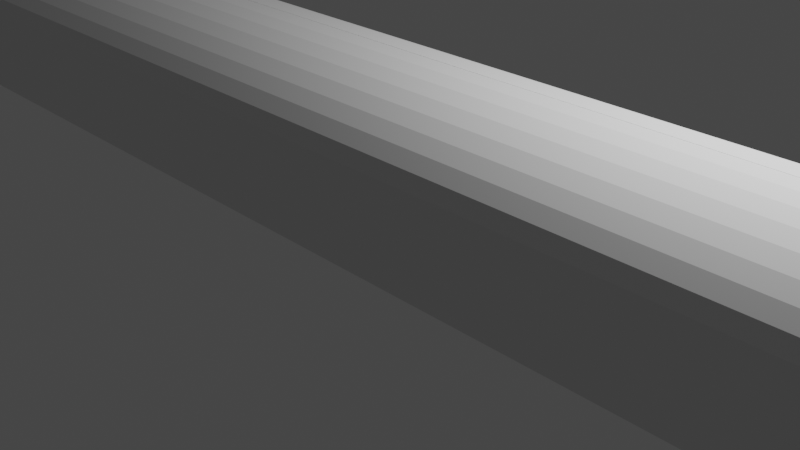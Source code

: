 # Source: fret10.blend  (saved by Blender 2.93.21; exported with 4.5.12 LTS)
import bpy
from mathutils import Matrix  # noqa: F401  (used for matrix-valued properties, if any)

bpy.ops.wm.read_factory_settings(use_empty=True)
scene = bpy.context.scene
scene.name = 'Scene'

# ---- collections
col_collection = bpy.data.collections.new('Collection'); scene.collection.children.link(col_collection)

# ---- world
world_world = bpy.data.worlds.new('World'); scene.world = world_world
world_world.use_nodes = True; world_world.node_tree.nodes.clear()
_N = world_world.node_tree.nodes; _L = world_world.node_tree.links
n0 = _N.new('ShaderNodeOutputWorld'); n0.name = 'World Output'; n0.location = (300, 300)
n1 = _N.new('ShaderNodeBackground'); n1.name = 'Background'; n1.location = (10, 300)
n1.inputs[0].default_value = (0.05088, 0.05088, 0.05088, 1.0)
_L.new(n1.outputs[0], n0.inputs[0])
n0.is_active_output = True
world_world.color = (0.05088, 0.05088, 0.05088)
world_world.use_sun_shadow = False
world_world.sun_shadow_jitter_overblur = 0.0

# ---- cameras
cam_camera = bpy.data.cameras.new('Camera')
cam_camera.clip_end = 100.0
cam_camera.ortho_scale = 7.314

# ---- lights
light_light = bpy.data.lights.new('Light', 'POINT')
light_light.transmission_factor = 0.0
light_light.energy = 1000.0
light_light.shadow_soft_size = 0.1
light_light.shadow_maximum_resolution = 0.006
light_light.use_absolute_resolution = True

# ---- meshes
me_plane = bpy.data.meshes.new('Plane')
me_plane.from_pydata([(-15.91, -1.1, 0.0), (-17.0, -0.01, 0.0), (-16.08, -1.087, 0.0), (-16.25, -1.047, 0.0), (-16.4, -0.9812, 0.0), (-16.55, -0.8918, 0.0), (-16.68, -0.7807, 0.0), (-16.79, -0.6507, 0.0), (-16.88, -0.5048, 0.0), (-16.95, -0.3468, 0.0), (-16.99, -0.1805, 0.0), (17.0, -0.01, 0.0), (15.91, -1.1, 0.0), (16.99, -0.1805, 0.0), (16.95, -0.3468, 0.0), (16.88, -0.5048, 0.0), (16.79, -0.6507, 0.0), (16.68, -0.7807, 0.0), (16.55, -0.8918, 0.0), (16.4, -0.9812, 0.0), (16.25, -1.047, 0.0), (16.08, -1.087, 0.0), (-17.0, 0.01, 0.0), (-15.91, 1.1, 0.0), (-16.99, 0.1805, 0.0), (-16.95, 0.3468, 0.0), (-16.88, 0.5048, 0.0), (-16.79, 0.6507, 0.0), (-16.68, 0.7807, 0.0), (-16.55, 0.8918, 0.0), (-16.4, 0.9812, 0.0), (-16.25, 1.047, 0.0), (-16.08, 1.087, 0.0), (15.91, 1.1, 0.0), (17.0, 0.01, 0.0), (16.08, 1.087, 0.0), (16.25, 1.047, 0.0), (16.4, 0.9812, 0.0), (16.55, 0.8918, 0.0), (16.68, 0.7807, 0.0), (16.79, 0.6507, 0.0), (16.88, 0.5048, 0.0), (16.95, 0.3468, 0.0), (16.99, 0.1805, 0.0), (-15.91, 0.03282, 1.78), (-17.0, -0.01, 0.69), (-16.08, 0.02612, 1.767), (-16.25, 0.01959, 1.727), (-16.4, 0.01338, 1.661), (-16.55, 0.007652, 1.572), (-16.68, 0.002542, 1.461), (-16.79, -0.001822, 1.331), (-16.88, -0.005333, 1.185), (-16.95, -0.007904, 1.027), (-16.99, -0.009473, 0.8605), (-15.87, -0.01, 1.78), (-15.91, -1.1, 0.69), (-15.87, -0.1805, 1.767), (-15.88, -0.3468, 1.727), (-15.89, -0.5048, 1.661), (-15.89, -0.6507, 1.572), (-15.9, -0.7807, 1.461), (-15.9, -0.8918, 1.331), (-15.91, -0.9812, 1.185), (-15.91, -1.047, 1.027), (-15.91, -1.087, 0.8605), (-15.91, -0.009473, 1.78), (-16.99, -0.1805, 0.69), (-16.08, -0.03623, 1.767), (-16.24, -0.06233, 1.727), (-16.4, -0.08712, 1.661), (-16.54, -0.11, 1.572), (-16.67, -0.1304, 1.461), (-16.78, -0.1478, 1.331), (-16.87, -0.1619, 1.185), (-16.93, -0.1721, 1.027), (-16.97, -0.1784, 0.8605), (-15.91, -0.008957, 1.78), (-16.95, -0.3468, 0.69), (-16.07, -0.06181, 1.767), (-16.23, -0.1134, 1.727), (-16.38, -0.1623, 1.661), (-16.52, -0.2076, 1.572), (-16.64, -0.2479, 1.461), (-16.75, -0.2823, 1.331), (-16.83, -0.31, 1.185), (-16.9, -0.3303, 1.027), (-16.93, -0.3427, 0.8605), (-15.91, -0.008471, 1.78), (-16.88, -0.5048, 0.69), (-16.06, -0.08612, 1.767), (-16.21, -0.1619, 1.727), (-16.35, -0.2338, 1.661), (-16.48, -0.3002, 1.572), (-16.6, -0.3595, 1.461), (-16.7, -0.41, 1.331), (-16.78, -0.4507, 1.185), (-16.83, -0.4806, 1.027), (-16.87, -0.4987, 0.8605), (-15.91, -0.008018, 1.78), (-16.79, -0.6507, 0.69), (-16.05, -0.1086, 1.767), (-16.18, -0.2066, 1.727), (-16.31, -0.2998, 1.661), (-16.43, -0.3858, 1.572), (-16.53, -0.4625, 1.461), (-16.62, -0.5279, 1.331), (-16.7, -0.5806, 1.185), (-16.75, -0.6192, 1.027), (-16.78, -0.6428, 0.8605), (-15.91, -0.007617, 1.78), (-16.68, -0.7807, 0.69), (-16.03, -0.1286, 1.767), (-16.15, -0.2465, 1.727), (-16.26, -0.3586, 1.661), (-16.36, -0.4621, 1.572), (-16.45, -0.5543, 1.461), (-16.53, -0.6331, 1.331), (-16.6, -0.6965, 1.185), (-16.64, -0.7429, 1.027), (-16.67, -0.7712, 0.8605), (-15.91, -0.007273, 1.78), (-16.55, -0.8918, 0.69), (-16.01, -0.1456, 1.767), (-16.11, -0.2806, 1.727), (-16.2, -0.4089, 1.661), (-16.29, -0.5272, 1.572), (-16.36, -0.6327, 1.461), (-16.43, -0.7229, 1.331), (-16.48, -0.7954, 1.185), (-16.52, -0.8485, 1.027), (-16.54, -0.8809, 0.8605), (-15.91, -0.006997, 1.78), (-16.4, -0.9812, 0.69), (-15.99, -0.1594, 1.767), (-16.06, -0.308, 1.727), (-16.13, -0.4493, 1.661), (-16.2, -0.5796, 1.572), (-16.26, -0.6959, 1.461), (-16.31, -0.7951, 1.331), (-16.35, -0.875, 1.185), (-16.38, -0.9335, 1.027), (-16.4, -0.9692, 0.8605), (-15.91, -0.006794, 1.78), (-16.25, -1.047, 0.69), (-15.96, -0.1695, 1.767), (-16.01, -0.3281, 1.727), (-16.06, -0.4789, 1.661), (-16.11, -0.618, 1.572), (-16.15, -0.7421, 1.461), (-16.18, -0.8481, 1.331), (-16.21, -0.9333, 1.185), (-16.23, -0.9958, 1.027), (-16.24, -1.034, 0.8605), (-15.91, -0.006671, 1.78), (-16.08, -1.087, 0.69), (-15.94, -0.1756, 1.767), (-15.96, -0.3404, 1.727), (-15.99, -0.4969, 1.661), (-16.01, -0.6414, 1.572), (-16.03, -0.7703, 1.461), (-16.05, -0.8803, 1.331), (-16.06, -0.9689, 1.185), (-16.07, -1.034, 1.027), (-16.08, -1.073, 0.8605), (15.87, -0.01, 1.78), (15.91, -1.1, 0.69), (15.87, -0.1805, 1.767), (15.88, -0.3468, 1.727), (15.89, -0.5048, 1.661), (15.89, -0.6507, 1.572), (15.9, -0.7807, 1.461), (15.9, -0.8918, 1.331), (15.91, -0.9812, 1.185), (15.91, -1.047, 1.027), (15.91, -1.087, 0.8605), (15.91, 0.03282, 1.78), (17.0, -0.01, 0.69), (16.08, 0.02612, 1.767), (16.25, 0.01959, 1.727), (16.4, 0.01338, 1.661), (16.55, 0.007652, 1.572), (16.68, 0.002542, 1.461), (16.79, -0.001822, 1.331), (16.88, -0.005333, 1.185), (16.95, -0.007904, 1.027), (16.99, -0.009473, 0.8605), (15.91, -0.006671, 1.78), (16.08, -1.087, 0.69), (15.94, -0.1756, 1.767), (15.96, -0.3404, 1.727), (15.99, -0.4969, 1.661), (16.01, -0.6414, 1.572), (16.03, -0.7703, 1.461), (16.05, -0.8803, 1.331), (16.06, -0.9689, 1.185), (16.07, -1.034, 1.027), (16.08, -1.073, 0.8605), (15.91, -0.006794, 1.78), (16.25, -1.047, 0.69), (15.96, -0.1695, 1.767), (16.01, -0.3281, 1.727), (16.06, -0.4789, 1.661), (16.11, -0.618, 1.572), (16.15, -0.7421, 1.461), (16.18, -0.8481, 1.331), (16.21, -0.9333, 1.185), (16.23, -0.9958, 1.027), (16.24, -1.034, 0.8605), (15.91, -0.006997, 1.78), (16.4, -0.9812, 0.69), (15.99, -0.1594, 1.767), (16.06, -0.308, 1.727), (16.13, -0.4493, 1.661), (16.2, -0.5796, 1.572), (16.26, -0.6959, 1.461), (16.31, -0.7951, 1.331), (16.35, -0.875, 1.185), (16.38, -0.9335, 1.027), (16.4, -0.9692, 0.8605), (15.91, -0.007273, 1.78), (16.55, -0.8918, 0.69), (16.01, -0.1456, 1.767), (16.11, -0.2806, 1.727), (16.2, -0.4089, 1.661), (16.29, -0.5272, 1.572), (16.36, -0.6327, 1.461), (16.43, -0.7229, 1.331), (16.48, -0.7954, 1.185), (16.52, -0.8485, 1.027), (16.54, -0.8809, 0.8605), (15.91, -0.007617, 1.78), (16.68, -0.7807, 0.69), (16.03, -0.1286, 1.767), (16.15, -0.2465, 1.727), (16.26, -0.3586, 1.661), (16.36, -0.4621, 1.572), (16.45, -0.5543, 1.461), (16.53, -0.6331, 1.331), (16.6, -0.6965, 1.185), (16.64, -0.7429, 1.027), (16.67, -0.7712, 0.8605), (15.91, -0.008018, 1.78), (16.79, -0.6507, 0.69), (16.05, -0.1086, 1.767), (16.18, -0.2066, 1.727), (16.31, -0.2998, 1.661), (16.43, -0.3858, 1.572), (16.53, -0.4625, 1.461), (16.62, -0.5279, 1.331), (16.7, -0.5806, 1.185), (16.75, -0.6192, 1.027), (16.78, -0.6428, 0.8605), (15.91, -0.008471, 1.78), (16.88, -0.5048, 0.69), (16.06, -0.08612, 1.767), (16.21, -0.1619, 1.727), (16.35, -0.2338, 1.661), (16.48, -0.3002, 1.572), (16.6, -0.3595, 1.461), (16.7, -0.41, 1.331), (16.78, -0.4507, 1.185), (16.83, -0.4806, 1.027), (16.87, -0.4987, 0.8605), (15.91, -0.008957, 1.78), (16.95, -0.3468, 0.69), (16.07, -0.06181, 1.767), (16.23, -0.1134, 1.727), (16.38, -0.1623, 1.661), (16.52, -0.2076, 1.572), (16.64, -0.2479, 1.461), (16.75, -0.2823, 1.331), (16.83, -0.31, 1.185), (16.9, -0.3303, 1.027), (16.93, -0.3427, 0.8605), (15.91, -0.009474, 1.78), (16.99, -0.1805, 0.69), (16.08, -0.03623, 1.767), (16.24, -0.06233, 1.727), (16.4, -0.08712, 1.661), (16.54, -0.11, 1.572), (16.67, -0.1304, 1.461), (16.78, -0.1478, 1.331), (16.87, -0.1619, 1.185), (16.93, -0.1721, 1.027), (16.97, -0.1784, 0.8605), (-15.87, 0.01, 1.78), (-15.91, 1.1, 0.69), (-15.87, 0.1805, 1.767), (-15.88, 0.3468, 1.727), (-15.89, 0.5048, 1.661), (-15.89, 0.6507, 1.572), (-15.9, 0.7807, 1.461), (-15.9, 0.8918, 1.331), (-15.91, 0.9812, 1.185), (-15.91, 1.047, 1.027), (-15.91, 1.087, 0.8605), (-15.91, -0.03282, 1.78), (-17.0, 0.01, 0.69), (-16.08, -0.02612, 1.767), (-16.25, -0.01959, 1.727), (-16.4, -0.01338, 1.661), (-16.55, -0.007652, 1.572), (-16.68, -0.002542, 1.461), (-16.79, 0.001822, 1.331), (-16.88, 0.005333, 1.185), (-16.95, 0.007904, 1.027), (-16.99, 0.009473, 0.8605), (-15.91, 0.006671, 1.78), (-16.08, 1.087, 0.69), (-15.94, 0.1756, 1.767), (-15.96, 0.3404, 1.727), (-15.99, 0.4969, 1.661), (-16.01, 0.6414, 1.572), (-16.03, 0.7703, 1.461), (-16.05, 0.8803, 1.331), (-16.06, 0.9689, 1.185), (-16.07, 1.034, 1.027), (-16.08, 1.073, 0.8605), (-15.91, 0.006794, 1.78), (-16.25, 1.047, 0.69), (-15.96, 0.1695, 1.767), (-16.01, 0.3281, 1.727), (-16.06, 0.4789, 1.661), (-16.11, 0.618, 1.572), (-16.15, 0.7421, 1.461), (-16.18, 0.8481, 1.331), (-16.21, 0.9333, 1.185), (-16.23, 0.9958, 1.027), (-16.24, 1.034, 0.8605), (-15.91, 0.006997, 1.78), (-16.4, 0.9812, 0.69), (-15.99, 0.1594, 1.767), (-16.06, 0.308, 1.727), (-16.13, 0.4493, 1.661), (-16.2, 0.5796, 1.572), (-16.26, 0.6959, 1.461), (-16.31, 0.7951, 1.331), (-16.35, 0.875, 1.185), (-16.38, 0.9335, 1.027), (-16.4, 0.9692, 0.8605), (-15.91, 0.007273, 1.78), (-16.55, 0.8918, 0.69), (-16.01, 0.1456, 1.767), (-16.11, 0.2806, 1.727), (-16.2, 0.4089, 1.661), (-16.29, 0.5272, 1.572), (-16.36, 0.6327, 1.461), (-16.43, 0.7229, 1.331), (-16.48, 0.7954, 1.185), (-16.52, 0.8485, 1.027), (-16.54, 0.8809, 0.8605), (-15.91, 0.007617, 1.78), (-16.68, 0.7807, 0.69), (-16.03, 0.1286, 1.767), (-16.15, 0.2465, 1.727), (-16.26, 0.3586, 1.661), (-16.36, 0.4621, 1.572), (-16.45, 0.5543, 1.461), (-16.53, 0.6331, 1.331), (-16.6, 0.6965, 1.185), (-16.64, 0.7429, 1.027), (-16.67, 0.7712, 0.8605), (-15.91, 0.008018, 1.78), (-16.79, 0.6507, 0.69), (-16.05, 0.1086, 1.767), (-16.18, 0.2066, 1.727), (-16.31, 0.2998, 1.661), (-16.43, 0.3858, 1.572), (-16.53, 0.4625, 1.461), (-16.62, 0.5279, 1.331), (-16.7, 0.5806, 1.185), (-16.75, 0.6192, 1.027), (-16.78, 0.6428, 0.8605), (-15.91, 0.008471, 1.78), (-16.88, 0.5048, 0.69), (-16.06, 0.08612, 1.767), (-16.21, 0.1619, 1.727), (-16.35, 0.2338, 1.661), (-16.48, 0.3002, 1.572), (-16.6, 0.3595, 1.461), (-16.7, 0.41, 1.331), (-16.78, 0.4507, 1.185), (-16.83, 0.4806, 1.027), (-16.87, 0.4987, 0.8605), (-15.91, 0.008957, 1.78), (-16.95, 0.3468, 0.69), (-16.07, 0.06181, 1.767), (-16.23, 0.1134, 1.727), (-16.38, 0.1623, 1.661), (-16.52, 0.2076, 1.572), (-16.64, 0.2479, 1.461), (-16.75, 0.2823, 1.331), (-16.83, 0.31, 1.185), (-16.9, 0.3303, 1.027), (-16.93, 0.3427, 0.8605), (-15.91, 0.009474, 1.78), (-16.99, 0.1805, 0.69), (-16.08, 0.03623, 1.767), (-16.24, 0.06233, 1.727), (-16.4, 0.08712, 1.661), (-16.54, 0.11, 1.572), (-16.67, 0.1304, 1.461), (-16.78, 0.1478, 1.331), (-16.87, 0.1619, 1.185), (-16.93, 0.1721, 1.027), (-16.97, 0.1784, 0.8605), (15.91, -0.03282, 1.78), (17.0, 0.01, 0.69), (16.08, -0.02612, 1.767), (16.25, -0.01959, 1.727), (16.4, -0.01338, 1.661), (16.55, -0.007652, 1.572), (16.68, -0.002542, 1.461), (16.79, 0.001822, 1.331), (16.88, 0.005333, 1.185), (16.95, 0.007904, 1.027), (16.99, 0.009473, 0.8605), (15.87, 0.01, 1.78), (15.91, 1.1, 0.69), (15.87, 0.1805, 1.767), (15.88, 0.3468, 1.727), (15.89, 0.5048, 1.661), (15.89, 0.6507, 1.572), (15.9, 0.7807, 1.461), (15.9, 0.8918, 1.331), (15.91, 0.9812, 1.185), (15.91, 1.047, 1.027), (15.91, 1.087, 0.8605), (15.91, 0.009473, 1.78), (16.99, 0.1805, 0.69), (16.08, 0.03623, 1.767), (16.24, 0.06233, 1.727), (16.4, 0.08712, 1.661), (16.54, 0.11, 1.572), (16.67, 0.1304, 1.461), (16.78, 0.1478, 1.331), (16.87, 0.1619, 1.185), (16.93, 0.1721, 1.027), (16.97, 0.1784, 0.8605), (15.91, 0.008957, 1.78), (16.95, 0.3468, 0.69), (16.07, 0.06181, 1.767), (16.23, 0.1134, 1.727), (16.38, 0.1623, 1.661), (16.52, 0.2076, 1.572), (16.64, 0.2479, 1.461), (16.75, 0.2823, 1.331), (16.83, 0.31, 1.185), (16.9, 0.3303, 1.027), (16.93, 0.3427, 0.8605), (15.91, 0.008471, 1.78), (16.88, 0.5048, 0.69), (16.06, 0.08612, 1.767), (16.21, 0.1619, 1.727), (16.35, 0.2338, 1.661), (16.48, 0.3002, 1.572), (16.6, 0.3595, 1.461), (16.7, 0.41, 1.331), (16.78, 0.4507, 1.185), (16.83, 0.4806, 1.027), (16.87, 0.4987, 0.8605), (15.91, 0.008018, 1.78), (16.79, 0.6507, 0.69), (16.05, 0.1086, 1.767), (16.18, 0.2066, 1.727), (16.31, 0.2998, 1.661), (16.43, 0.3858, 1.572), (16.53, 0.4625, 1.461), (16.62, 0.5279, 1.331), (16.7, 0.5806, 1.185), (16.75, 0.6192, 1.027), (16.78, 0.6428, 0.8605), (15.91, 0.007617, 1.78), (16.68, 0.7807, 0.69), (16.03, 0.1286, 1.767), (16.15, 0.2465, 1.727), (16.26, 0.3586, 1.661), (16.36, 0.4621, 1.572), (16.45, 0.5543, 1.461), (16.53, 0.6331, 1.331), (16.6, 0.6965, 1.185), (16.64, 0.7429, 1.027), (16.67, 0.7712, 0.8605), (15.91, 0.007273, 1.78), (16.55, 0.8918, 0.69), (16.01, 0.1456, 1.767), (16.11, 0.2806, 1.727), (16.2, 0.4089, 1.661), (16.29, 0.5272, 1.572), (16.36, 0.6327, 1.461), (16.43, 0.7229, 1.331), (16.48, 0.7954, 1.185), (16.52, 0.8485, 1.027), (16.54, 0.8809, 0.8605), (15.91, 0.006997, 1.78), (16.4, 0.9812, 0.69), (15.99, 0.1594, 1.767), (16.06, 0.308, 1.727), (16.13, 0.4493, 1.661), (16.2, 0.5796, 1.572), (16.26, 0.6959, 1.461), (16.31, 0.7951, 1.331), (16.35, 0.875, 1.185), (16.38, 0.9335, 1.027), (16.4, 0.9692, 0.8605), (15.91, 0.006794, 1.78), (16.25, 1.047, 0.69), (15.96, 0.1695, 1.767), (16.01, 0.3281, 1.727), (16.06, 0.4789, 1.661), (16.11, 0.618, 1.572), (16.15, 0.7421, 1.461), (16.18, 0.8481, 1.331), (16.21, 0.9333, 1.185), (16.23, 0.9958, 1.027), (16.24, 1.034, 0.8605), (15.91, 0.006671, 1.78), (16.08, 1.087, 0.69), (15.94, 0.1756, 1.767), (15.96, 0.3404, 1.727), (15.99, 0.4969, 1.661), (16.01, 0.6414, 1.572), (16.03, 0.7703, 1.461), (16.05, 0.8803, 1.331), (16.06, 0.9689, 1.185), (16.07, 1.034, 1.027), (16.08, 1.073, 0.8605), (-15.24, 1.0, -2.0), (-15.24, 1.0, -5.96e-08), (-15.04, 0.9808, -2.0), (-15.04, 0.9808, -5.96e-08), (-14.86, 0.9239, -2.0), (-14.86, 0.9239, -5.96e-08), (-14.68, 0.8315, -2.0), (-14.68, 0.8315, -5.96e-08), (-14.53, 0.7071, -2.0), (-14.53, 0.7071, -5.96e-08), (-14.41, 0.5556, -2.0), (-14.41, 0.5556, -5.96e-08), (-14.32, 0.3827, -2.0), (-14.32, 0.3827, -5.96e-08), (-14.26, 0.1951, -2.0), (-14.26, 0.1951, -5.96e-08), (-14.24, -4.371e-08, -2.0), (-14.24, -4.371e-08, -5.96e-08), (-14.26, -0.1951, -2.0), (-14.26, -0.1951, -5.96e-08), (-14.32, -0.3827, -2.0), (-14.32, -0.3827, -5.96e-08), (-14.41, -0.5556, -2.0), (-14.41, -0.5556, -5.96e-08), (-14.53, -0.7071, -2.0), (-14.53, -0.7071, -5.96e-08), (-14.68, -0.8315, -2.0), (-14.68, -0.8315, -5.96e-08), (-14.86, -0.9239, -2.0), (-14.86, -0.9239, -5.96e-08), (-15.04, -0.9808, -2.0), (-15.04, -0.9808, -5.96e-08), (-15.24, -1.0, -2.0), (-15.24, -1.0, -5.96e-08), (-15.44, -0.9808, -2.0), (-15.44, -0.9808, -5.96e-08), (-15.62, -0.9239, -2.0), (-15.62, -0.9239, -5.96e-08), (-15.8, -0.8315, -2.0), (-15.8, -0.8315, -5.96e-08), (-15.95, -0.7071, -2.0), (-15.95, -0.7071, -5.96e-08), (-16.07, -0.5556, -2.0), (-16.07, -0.5556, -5.96e-08), (-16.16, -0.3827, -2.0), (-16.16, -0.3827, -5.96e-08), (-16.22, -0.1951, -2.0), (-16.22, -0.1951, -5.96e-08), (-16.24, 1.192e-08, -2.0), (-16.24, 1.192e-08, -5.96e-08), (-16.22, 0.1951, -2.0), (-16.22, 0.1951, -5.96e-08), (-16.16, 0.3827, -2.0), (-16.16, 0.3827, -5.96e-08), (-16.07, 0.5556, -2.0), (-16.07, 0.5556, -5.96e-08), (-15.95, 0.7071, -2.0), (-15.95, 0.7071, -5.96e-08), (-15.8, 0.8315, -2.0), (-15.8, 0.8315, -5.96e-08), (-15.62, 0.9239, -2.0), (-15.62, 0.9239, -5.96e-08), (-15.44, 0.9808, -2.0), (-15.44, 0.9808, -5.96e-08), (15.24, 1.0, -2.0), (15.24, 1.0, -5.96e-08), (15.44, 0.9808, -2.0), (15.44, 0.9808, -5.96e-08), (15.62, 0.9239, -2.0), (15.62, 0.9239, -5.96e-08), (15.8, 0.8315, -2.0), (15.8, 0.8315, -5.96e-08), (15.95, 0.7071, -2.0), (15.95, 0.7071, -5.96e-08), (16.07, 0.5556, -2.0), (16.07, 0.5556, -5.96e-08), (16.16, 0.3827, -2.0), (16.16, 0.3827, -5.96e-08), (16.22, 0.1951, -2.0), (16.22, 0.1951, -5.96e-08), (16.24, -4.371e-08, -2.0), (16.24, -4.371e-08, -5.96e-08), (16.22, -0.1951, -2.0), (16.22, -0.1951, -5.96e-08), (16.16, -0.3827, -2.0), (16.16, -0.3827, -5.96e-08), (16.07, -0.5556, -2.0), (16.07, -0.5556, -5.96e-08), (15.95, -0.7071, -2.0), (15.95, -0.7071, -5.96e-08), (15.8, -0.8315, -2.0), (15.8, -0.8315, -5.96e-08), (15.62, -0.9239, -2.0), (15.62, -0.9239, -5.96e-08), (15.44, -0.9808, -2.0), (15.44, -0.9808, -5.96e-08), (15.24, -1.0, -2.0), (15.24, -1.0, -5.96e-08), (15.04, -0.9808, -2.0), (15.04, -0.9808, -5.96e-08), (14.86, -0.9239, -2.0), (14.86, -0.9239, -5.96e-08), (14.68, -0.8315, -2.0), (14.68, -0.8315, -5.96e-08), (14.53, -0.7071, -2.0), (14.53, -0.7071, -5.96e-08), (14.41, -0.5556, -2.0), (14.41, -0.5556, -5.96e-08), (14.32, -0.3827, -2.0), (14.32, -0.3827, -5.96e-08), (14.26, -0.1951, -2.0), (14.26, -0.1951, -5.96e-08), (14.24, 1.192e-08, -2.0), (14.24, 1.192e-08, -5.96e-08), (14.26, 0.1951, -2.0), (14.26, 0.1951, -5.96e-08), (14.32, 0.3827, -2.0), (14.32, 0.3827, -5.96e-08), (14.41, 0.5556, -2.0), (14.41, 0.5556, -5.96e-08), (14.53, 0.7071, -2.0), (14.53, 0.7071, -5.96e-08), (14.68, 0.8315, -2.0), (14.68, 0.8315, -5.96e-08), (14.86, 0.9239, -2.0), (14.86, 0.9239, -5.96e-08), (15.04, 0.9808, -2.0), (15.04, 0.9808, -5.96e-08)], [], [(67, 10, 9, 78), (155, 2, 0, 56), (20, 199, 188, 21), (22, 298, 397, 24), (21, 12, 0, 2, 3, 4, 5, 6, 7, 8, 9, 10, 1, 22, 24, 25, 26, 27, 28, 29, 30, 31, 32, 23, 33, 35, 36, 37, 38, 39, 40, 41, 42, 43, 34, 11, 13, 14, 15, 16, 17, 18, 19, 20), (31, 320, 309, 32), (408, 34, 43, 430), (24, 397, 386, 25), (25, 386, 375, 26), (26, 375, 364, 27), (27, 364, 353, 28), (28, 353, 342, 29), (29, 342, 331, 30), (30, 331, 320, 31), (33, 23, 287, 419), (518, 35, 33, 419), (441, 42, 41, 452), (452, 41, 40, 463), (463, 40, 39, 474), (474, 39, 38, 485), (485, 38, 37, 496), (496, 37, 36, 507), (507, 36, 35, 518), (430, 43, 42, 441), (11, 34, 408, 177), (32, 309, 287, 23), (13, 276, 265, 14), (14, 265, 254, 15), (15, 254, 243, 16), (16, 243, 232, 17), (17, 232, 221, 18), (18, 221, 210, 19), (19, 210, 199, 20), (11, 177, 276, 13), (22, 1, 45, 298), (78, 9, 8, 89), (89, 8, 7, 100), (100, 7, 6, 111), (111, 6, 5, 122), (122, 5, 4, 133), (133, 4, 3, 144), (144, 3, 2, 155), (21, 188, 166, 12), (0, 12, 166, 56), (242, 253, 264, 275, 187, 198, 209, 220, 231), (418, 286, 308, 517), (363, 374, 385, 396, 308, 319, 330, 341, 352), (429, 440, 451, 462, 473, 484, 495, 506, 517), (275, 407, 429), (154, 297, 66, 77, 88, 99, 110, 121, 132, 143), (396, 154, 55, 165, 187, 429), (275, 176, 407), (187, 275, 429), (297, 44, 66), (396, 297, 154), (429, 517, 308, 396), (297, 396, 398, 299), (299, 398, 399, 300), (300, 399, 400, 301), (301, 400, 401, 302), (302, 401, 402, 303), (303, 402, 403, 304), (304, 403, 404, 305), (305, 404, 405, 306), (306, 405, 406, 307), (307, 406, 397, 298), (396, 385, 387), (396, 387, 398), (398, 387, 388, 399), (399, 388, 389, 400), (400, 389, 390, 401), (401, 390, 391, 402), (402, 391, 392, 403), (403, 392, 393, 404), (404, 393, 394, 405), (405, 394, 395, 406), (406, 395, 386, 397), (385, 374, 376), (385, 376, 387), (387, 376, 377, 388), (388, 377, 378, 389), (389, 378, 379, 390), (390, 379, 380, 391), (391, 380, 381, 392), (392, 381, 382, 393), (393, 382, 383, 394), (394, 383, 384, 395), (395, 384, 375, 386), (374, 363, 365), (374, 365, 376), (376, 365, 366, 377), (377, 366, 367, 378), (378, 367, 368, 379), (379, 368, 369, 380), (380, 369, 370, 381), (381, 370, 371, 382), (382, 371, 372, 383), (383, 372, 373, 384), (384, 373, 364, 375), (363, 352, 354), (363, 354, 365), (365, 354, 355, 366), (366, 355, 356, 367), (367, 356, 357, 368), (368, 357, 358, 369), (369, 358, 359, 370), (370, 359, 360, 371), (371, 360, 361, 372), (372, 361, 362, 373), (373, 362, 353, 364), (352, 341, 343), (352, 343, 354), (354, 343, 344, 355), (355, 344, 345, 356), (356, 345, 346, 357), (357, 346, 347, 358), (358, 347, 348, 359), (359, 348, 349, 360), (360, 349, 350, 361), (361, 350, 351, 362), (362, 351, 342, 353), (341, 330, 332), (341, 332, 343), (343, 332, 333, 344), (344, 333, 334, 345), (345, 334, 335, 346), (346, 335, 336, 347), (347, 336, 337, 348), (348, 337, 338, 349), (349, 338, 339, 350), (350, 339, 340, 351), (351, 340, 331, 342), (330, 319, 321), (330, 321, 332), (332, 321, 322, 333), (333, 322, 323, 334), (334, 323, 324, 335), (335, 324, 325, 336), (336, 325, 326, 337), (337, 326, 327, 338), (338, 327, 328, 339), (339, 328, 329, 340), (340, 329, 320, 331), (319, 308, 310), (319, 310, 321), (321, 310, 311, 322), (322, 311, 312, 323), (323, 312, 313, 324), (324, 313, 314, 325), (325, 314, 315, 326), (326, 315, 316, 327), (327, 316, 317, 328), (328, 317, 318, 329), (329, 318, 309, 320), (308, 286, 288, 310), (310, 288, 289, 311), (311, 289, 290, 312), (312, 290, 291, 313), (313, 291, 292, 314), (314, 292, 293, 315), (315, 293, 294, 316), (316, 294, 295, 317), (317, 295, 296, 318), (318, 296, 287, 309), (429, 407, 409, 431), (431, 409, 410, 432), (432, 410, 411, 433), (433, 411, 412, 434), (434, 412, 413, 435), (435, 413, 414, 436), (436, 414, 415, 437), (437, 415, 416, 438), (438, 416, 417, 439), (439, 417, 408, 430), (440, 429, 431), (440, 431, 442), (442, 431, 432, 443), (443, 432, 433, 444), (444, 433, 434, 445), (445, 434, 435, 446), (446, 435, 436, 447), (447, 436, 437, 448), (448, 437, 438, 449), (449, 438, 439, 450), (450, 439, 430, 441), (451, 440, 442), (451, 442, 453), (453, 442, 443, 454), (454, 443, 444, 455), (455, 444, 445, 456), (456, 445, 446, 457), (457, 446, 447, 458), (458, 447, 448, 459), (459, 448, 449, 460), (460, 449, 450, 461), (461, 450, 441, 452), (462, 451, 453), (462, 453, 464), (464, 453, 454, 465), (465, 454, 455, 466), (466, 455, 456, 467), (467, 456, 457, 468), (468, 457, 458, 469), (469, 458, 459, 470), (470, 459, 460, 471), (471, 460, 461, 472), (472, 461, 452, 463), (473, 462, 464), (473, 464, 475), (475, 464, 465, 476), (476, 465, 466, 477), (477, 466, 467, 478), (478, 467, 468, 479), (479, 468, 469, 480), (480, 469, 470, 481), (481, 470, 471, 482), (482, 471, 472, 483), (483, 472, 463, 474), (484, 473, 475), (484, 475, 486), (486, 475, 476, 487), (487, 476, 477, 488), (488, 477, 478, 489), (489, 478, 479, 490), (490, 479, 480, 491), (491, 480, 481, 492), (492, 481, 482, 493), (493, 482, 483, 494), (494, 483, 474, 485), (495, 484, 486), (495, 486, 497), (497, 486, 487, 498), (498, 487, 488, 499), (499, 488, 489, 500), (500, 489, 490, 501), (501, 490, 491, 502), (502, 491, 492, 503), (503, 492, 493, 504), (504, 493, 494, 505), (505, 494, 485, 496), (506, 495, 497), (506, 497, 508), (508, 497, 498, 509), (509, 498, 499, 510), (510, 499, 500, 511), (511, 500, 501, 512), (512, 501, 502, 513), (513, 502, 503, 514), (514, 503, 504, 515), (515, 504, 505, 516), (516, 505, 496, 507), (517, 506, 508), (517, 508, 519), (519, 508, 509, 520), (520, 509, 510, 521), (521, 510, 511, 522), (522, 511, 512, 523), (523, 512, 513, 524), (524, 513, 514, 525), (525, 514, 515, 526), (526, 515, 516, 527), (527, 516, 507, 518), (418, 517, 519, 420), (420, 519, 520, 421), (421, 520, 521, 422), (422, 521, 522, 423), (423, 522, 523, 424), (424, 523, 524, 425), (425, 524, 525, 426), (426, 525, 526, 427), (427, 526, 527, 428), (428, 527, 518, 419), (176, 275, 277, 178), (178, 277, 278, 179), (179, 278, 279, 180), (180, 279, 280, 181), (181, 280, 281, 182), (182, 281, 282, 183), (183, 282, 283, 184), (184, 283, 284, 185), (185, 284, 285, 186), (186, 285, 276, 177), (275, 264, 266), (275, 266, 277), (277, 266, 267, 278), (278, 267, 268, 279), (279, 268, 269, 280), (280, 269, 270, 281), (281, 270, 271, 282), (282, 271, 272, 283), (283, 272, 273, 284), (284, 273, 274, 285), (285, 274, 265, 276), (264, 253, 255), (264, 255, 266), (266, 255, 256, 267), (267, 256, 257, 268), (268, 257, 258, 269), (269, 258, 259, 270), (270, 259, 260, 271), (271, 260, 261, 272), (272, 261, 262, 273), (273, 262, 263, 274), (274, 263, 254, 265), (253, 242, 244), (253, 244, 255), (255, 244, 245, 256), (256, 245, 246, 257), (257, 246, 247, 258), (258, 247, 248, 259), (259, 248, 249, 260), (260, 249, 250, 261), (261, 250, 251, 262), (262, 251, 252, 263), (263, 252, 243, 254), (242, 231, 233), (242, 233, 244), (244, 233, 234, 245), (245, 234, 235, 246), (246, 235, 236, 247), (247, 236, 237, 248), (248, 237, 238, 249), (249, 238, 239, 250), (250, 239, 240, 251), (251, 240, 241, 252), (252, 241, 232, 243), (231, 220, 222), (231, 222, 233), (233, 222, 223, 234), (234, 223, 224, 235), (235, 224, 225, 236), (236, 225, 226, 237), (237, 226, 227, 238), (238, 227, 228, 239), (239, 228, 229, 240), (240, 229, 230, 241), (241, 230, 221, 232), (220, 209, 211), (220, 211, 222), (222, 211, 212, 223), (223, 212, 213, 224), (224, 213, 214, 225), (225, 214, 215, 226), (226, 215, 216, 227), (227, 216, 217, 228), (228, 217, 218, 229), (229, 218, 219, 230), (230, 219, 210, 221), (209, 198, 200), (209, 200, 211), (211, 200, 201, 212), (212, 201, 202, 213), (213, 202, 203, 214), (214, 203, 204, 215), (215, 204, 205, 216), (216, 205, 206, 217), (217, 206, 207, 218), (218, 207, 208, 219), (219, 208, 199, 210), (198, 187, 189), (198, 189, 200), (200, 189, 190, 201), (201, 190, 191, 202), (202, 191, 192, 203), (203, 192, 193, 204), (204, 193, 194, 205), (205, 194, 195, 206), (206, 195, 196, 207), (207, 196, 197, 208), (208, 197, 188, 199), (187, 165, 167, 189), (189, 167, 168, 190), (190, 168, 169, 191), (191, 169, 170, 192), (192, 170, 171, 193), (193, 171, 172, 194), (194, 172, 173, 195), (195, 173, 174, 196), (196, 174, 175, 197), (197, 175, 166, 188), (66, 44, 46, 68), (68, 46, 47, 69), (69, 47, 48, 70), (70, 48, 49, 71), (71, 49, 50, 72), (72, 50, 51, 73), (73, 51, 52, 74), (74, 52, 53, 75), (75, 53, 54, 76), (76, 54, 45, 67), (77, 66, 68), (77, 68, 79), (79, 68, 69, 80), (80, 69, 70, 81), (81, 70, 71, 82), (82, 71, 72, 83), (83, 72, 73, 84), (84, 73, 74, 85), (85, 74, 75, 86), (86, 75, 76, 87), (87, 76, 67, 78), (88, 77, 79), (88, 79, 90), (90, 79, 80, 91), (91, 80, 81, 92), (92, 81, 82, 93), (93, 82, 83, 94), (94, 83, 84, 95), (95, 84, 85, 96), (96, 85, 86, 97), (97, 86, 87, 98), (98, 87, 78, 89), (99, 88, 90), (99, 90, 101), (101, 90, 91, 102), (102, 91, 92, 103), (103, 92, 93, 104), (104, 93, 94, 105), (105, 94, 95, 106), (106, 95, 96, 107), (107, 96, 97, 108), (108, 97, 98, 109), (109, 98, 89, 100), (110, 99, 101), (110, 101, 112), (112, 101, 102, 113), (113, 102, 103, 114), (114, 103, 104, 115), (115, 104, 105, 116), (116, 105, 106, 117), (117, 106, 107, 118), (118, 107, 108, 119), (119, 108, 109, 120), (120, 109, 100, 111), (121, 110, 112), (121, 112, 123), (123, 112, 113, 124), (124, 113, 114, 125), (125, 114, 115, 126), (126, 115, 116, 127), (127, 116, 117, 128), (128, 117, 118, 129), (129, 118, 119, 130), (130, 119, 120, 131), (131, 120, 111, 122), (132, 121, 123), (132, 123, 134), (134, 123, 124, 135), (135, 124, 125, 136), (136, 125, 126, 137), (137, 126, 127, 138), (138, 127, 128, 139), (139, 128, 129, 140), (140, 129, 130, 141), (141, 130, 131, 142), (142, 131, 122, 133), (143, 132, 134), (143, 134, 145), (145, 134, 135, 146), (146, 135, 136, 147), (147, 136, 137, 148), (148, 137, 138, 149), (149, 138, 139, 150), (150, 139, 140, 151), (151, 140, 141, 152), (152, 141, 142, 153), (153, 142, 133, 144), (154, 143, 145), (154, 145, 156), (156, 145, 146, 157), (157, 146, 147, 158), (158, 147, 148, 159), (159, 148, 149, 160), (160, 149, 150, 161), (161, 150, 151, 162), (162, 151, 152, 163), (163, 152, 153, 164), (164, 153, 144, 155), (55, 154, 156, 57), (57, 156, 157, 58), (58, 157, 158, 59), (59, 158, 159, 60), (60, 159, 160, 61), (61, 160, 161, 62), (62, 161, 162, 63), (63, 162, 163, 64), (64, 163, 164, 65), (65, 164, 155, 56), (44, 297, 299, 46), (46, 299, 300, 47), (47, 300, 301, 48), (48, 301, 302, 49), (49, 302, 303, 50), (50, 303, 304), (50, 304, 51), (51, 304, 305, 52), (52, 305, 306, 53), (53, 306, 307, 54), (54, 307, 298, 45), (165, 55, 57, 167), (167, 57, 58, 168), (168, 58, 59, 169), (169, 59, 60, 170), (170, 60, 61, 171), (171, 61, 62, 172), (172, 62, 63, 173), (173, 63, 64, 174), (174, 64, 65, 175), (175, 65, 56, 166), (407, 176, 178, 409), (409, 178, 179, 410), (410, 179, 180, 411), (411, 180, 181, 412), (412, 181, 182, 413), (413, 182, 183), (413, 183, 414), (414, 183, 184, 415), (415, 184, 185, 416), (416, 185, 186, 417), (417, 186, 177, 408), (286, 418, 420, 288), (288, 420, 421, 289), (289, 421, 422, 290), (290, 422, 423, 291), (291, 423, 424, 292), (292, 424, 425, 293), (293, 425, 426, 294), (294, 426, 427, 295), (295, 427, 428, 296), (296, 428, 419, 287), (45, 1, 10, 67), (528, 529, 531, 530), (530, 531, 533, 532), (532, 533, 535, 534), (534, 535, 537, 536), (536, 537, 539, 538), (538, 539, 541, 540), (540, 541, 543, 542), (542, 543, 545, 544), (544, 545, 547, 546), (546, 547, 549, 548), (548, 549, 551, 550), (550, 551, 553, 552), (552, 553, 555, 554), (554, 555, 557, 556), (556, 557, 559, 558), (558, 559, 561, 560), (560, 561, 563, 562), (562, 563, 565, 564), (564, 565, 567, 566), (566, 567, 569, 568), (568, 569, 571, 570), (570, 571, 573, 572), (572, 573, 575, 574), (574, 575, 577, 576), (576, 577, 579, 578), (578, 579, 581, 580), (580, 581, 583, 582), (582, 583, 585, 584), (584, 585, 587, 586), (586, 587, 589, 588), (583, 581, 579, 577, 575, 573, 571, 569, 567, 565, 563, 561, 559, 557, 555, 553, 551, 549, 547, 545, 543, 541, 539, 537, 535, 533, 531, 529, 591, 589, 587, 585), (588, 589, 591, 590), (590, 591, 529, 528), (590, 528, 530, 532, 534, 536, 538, 540, 542, 544, 546, 548, 550, 552, 554, 556, 558, 560, 562, 564, 566, 568, 570, 572, 574, 576, 578, 580, 582, 584, 586, 588), (592, 593, 595, 594), (594, 595, 597, 596), (596, 597, 599, 598), (598, 599, 601, 600), (600, 601, 603, 602), (602, 603, 605, 604), (604, 605, 607, 606), (606, 607, 609, 608), (608, 609, 611, 610), (610, 611, 613, 612), (612, 613, 615, 614), (614, 615, 617, 616), (616, 617, 619, 618), (618, 619, 621, 620), (620, 621, 623, 622), (622, 623, 625, 624), (624, 625, 627, 626), (626, 627, 629, 628), (628, 629, 631, 630), (630, 631, 633, 632), (632, 633, 635, 634), (634, 635, 637, 636), (636, 637, 639, 638), (638, 639, 641, 640), (640, 641, 643, 642), (642, 643, 645, 644), (644, 645, 647, 646), (646, 647, 649, 648), (648, 649, 651, 650), (650, 651, 653, 652), (623, 621, 619, 617, 615, 613, 611, 609, 607, 605, 603, 601, 599, 597, 595, 593, 655, 653, 651, 649, 647, 645, 643, 641, 639, 637, 635, 633, 631, 629, 627, 625), (652, 653, 655, 654), (654, 655, 593, 592), (654, 592, 594, 596, 598, 600, 602, 604, 606, 608, 610, 612, 614, 616, 618, 620, 622, 624, 626, 628, 630, 632, 634, 636, 638, 640, 642, 644, 646, 648, 650, 652)])
_uv = me_plane.uv_layers.new(name='UVMap')
_uv.uv.foreach_set('vector', [0.0001316, 0.4179, 0.0001316, 0.4179, 0.000523, 0.3424, 0.000523, 0.3424, 0.02704, 0.002033, 0.02704, 0.002033, 0.03206, 0.0, 0.03206, 0.0, 0.9778, 0.008083, 0.9778, 0.008083, 0.973, 0.002033, 0.973, 0.002033, 0.0, 0.5045, 0.0, 0.5045, 0.0001316, 0.5821, 0.0001316, 0.5821, 0.973, 0.002033, 0.9679, 0.0, 0.03206, 0.0, 0.02704, 0.002033, 0.02215, 0.008083, 0.0175, 0.018, 0.01322, 0.03154, 0.00313, 0.04837, 0.002041, 0.2042, 0.001165, 0.2705, 0.000523, 0.3424, 0.0001316, 0.4179, 0.0, 0.4955, 0.0, 0.5045, 0.0001316, 0.5821, 0.000523, 0.6576, 0.001165, 0.7295, 0.002041, 0.7958, 0.00313, 0.9516, 0.01322, 0.9685, 0.0175, 0.982, 0.02215, 0.9919, 0.02704, 0.998, 0.03206, 1.0, 0.9679, 1.0, 0.973, 0.998, 0.9778, 0.9919, 0.9825, 0.982, 0.9868, 0.9685, 0.9969, 0.9516, 0.998, 0.7958, 0.9988, 0.7295, 0.9995, 0.6576, 0.9999, 0.5821, 1.0, 0.5045, 1.0, 0.4955, 0.9999, 0.4179, 0.9995, 0.3424, 0.9988, 0.2705, 0.998, 0.2042, 0.9969, 0.04837, 0.9868, 0.03154, 0.9825, 0.018, 0.9778, 0.008083, 0.02215, 0.9919, 0.02215, 0.9919, 0.02704, 0.998, 0.02704, 0.998, 1.0, 0.5045, 1.0, 0.5045, 0.9999, 0.5821, 0.9999, 0.5821, 0.0001316, 0.5821, 0.0001316, 0.5821, 0.000523, 0.6576, 0.000523, 0.6576, 0.000523, 0.6576, 0.000523, 0.6576, 0.001165, 0.7295, 0.001165, 0.7295, 0.001165, 0.7295, 0.001165, 0.7295, 0.002041, 0.7958, 0.002041, 0.7958, 0.002041, 0.7958, 0.002041, 0.7958, 0.00313, 0.9516, 0.00313, 0.9516, 0.00313, 0.9516, 0.00313, 0.9516, 0.01322, 0.9685, 0.01322, 0.9685, 0.01322, 0.9685, 0.01322, 0.9685, 0.0175, 0.982, 0.0175, 0.982, 0.0175, 0.982, 0.0175, 0.982, 0.02215, 0.9919, 0.02215, 0.9919, 0.9679, 1.0, 0.03206, 1.0, 0.03206, 1.0, 0.9679, 1.0, 0.973, 0.998, 0.973, 0.998, 0.9679, 1.0, 0.9679, 1.0, 0.9995, 0.6576, 0.9995, 0.6576, 0.9988, 0.7295, 0.9988, 0.7295, 0.9988, 0.7295, 0.9988, 0.7295, 0.998, 0.7958, 0.998, 0.7958, 0.998, 0.7958, 0.998, 0.7958, 0.9969, 0.9516, 0.9969, 0.9516, 0.9969, 0.9516, 0.9969, 0.9516, 0.9868, 0.9685, 0.9868, 0.9685, 0.9868, 0.9685, 0.9868, 0.9685, 0.9825, 0.982, 0.9825, 0.982, 0.9825, 0.982, 0.9825, 0.982, 0.9778, 0.9919, 0.9778, 0.9919, 0.9778, 0.9919, 0.9778, 0.9919, 0.973, 0.998, 0.973, 0.998, 0.9999, 0.5821, 0.9999, 0.5821, 0.9995, 0.6576, 0.9995, 0.6576, 1.0, 0.4955, 1.0, 0.5045, 1.0, 0.5045, 1.0, 0.4955, 0.02704, 0.998, 0.02704, 0.998, 0.03206, 1.0, 0.03206, 1.0, 0.9999, 0.4179, 0.9999, 0.4179, 0.9995, 0.3424, 0.9995, 0.3424, 0.9995, 0.3424, 0.9995, 0.3424, 0.9988, 0.2705, 0.9988, 0.2705, 0.9988, 0.2705, 0.9988, 0.2705, 0.998, 0.2042, 0.998, 0.2042, 0.998, 0.2042, 0.998, 0.2042, 0.9969, 0.04837, 0.9969, 0.04837, 0.9969, 0.04837, 0.9969, 0.04837, 0.9868, 0.03154, 0.9868, 0.03154, 0.9868, 0.03154, 0.9868, 0.03154, 0.9825, 0.018, 0.9825, 0.018, 0.9825, 0.018, 0.9825, 0.018, 0.9778, 0.008083, 0.9778, 0.008083, 1.0, 0.4955, 1.0, 0.4955, 0.9999, 0.4179, 0.9999, 0.4179, 0.0, 0.5045, 0.0, 0.4955, 0.0, 0.4955, 0.0, 0.5045, 0.000523, 0.3424, 0.000523, 0.3424, 0.001165, 0.2705, 0.001165, 0.2705, 0.001165, 0.2705, 0.001165, 0.2705, 0.002041, 0.2042, 0.002041, 0.2042, 0.002041, 0.2042, 0.002041, 0.2042, 0.00313, 0.04837, 0.00313, 0.04837, 0.00313, 0.04837, 0.00313, 0.04837, 0.01322, 0.03154, 0.01322, 0.03154, 0.01322, 0.03154, 0.01322, 0.03154, 0.0175, 0.018, 0.0175, 0.018, 0.0175, 0.018, 0.0175, 0.018, 0.02215, 0.008083, 0.02215, 0.008083, 0.02215, 0.008083, 0.02215, 0.008083, 0.02704, 0.002033, 0.02704, 0.002033, 0.973, 0.002033, 0.973, 0.002033, 0.9679, 0.0, 0.9679, 0.0, 0.03206, 0.0, 0.9679, 0.0, 0.9679, 0.0, 0.03206, 0.0, 0.9687, 0.4962, 0.9687, 0.496, 0.9687, 0.4958, 0.9687, 0.4955, 0.9688, 0.4968, 0.9688, 0.4968, 0.9687, 0.4967, 0.9687, 0.4966, 0.9687, 0.4964, 0.9675, 0.5047, 0.03251, 0.5047, 0.03122, 0.5032, 0.9688, 0.5032, 0.03129, 0.5038, 0.0313, 0.504, 0.03131, 0.5042, 0.03131, 0.5045, 0.03122, 0.5032, 0.03124, 0.5032, 0.03125, 0.5033, 0.03127, 0.5034, 0.03128, 0.5036, 0.9687, 0.5045, 0.9687, 0.5042, 0.9687, 0.504, 0.9687, 0.5038, 0.9687, 0.5036, 0.9687, 0.5034, 0.9687, 0.5033, 0.9688, 0.5032, 0.9688, 0.5032, 0.9687, 0.4955, 0.9688, 0.4845, 0.9687, 0.5045, 0.03122, 0.4968, 0.03121, 0.4845, 0.03131, 0.4955, 0.03131, 0.4958, 0.0313, 0.496, 0.03129, 0.4962, 0.03128, 0.4964, 0.03127, 0.4966, 0.03125, 0.4967, 0.03124, 0.4968, 0.03131, 0.5045, 0.03122, 0.4968, 0.03251, 0.4953, 0.9675, 0.4953, 0.9688, 0.4968, 0.9687, 0.5045, 0.9687, 0.4955, 0.9688, 0.5155, 0.9688, 0.4845, 0.9688, 0.4968, 0.9687, 0.4955, 0.9687, 0.5045, 0.03121, 0.4845, 0.03121, 0.5155, 0.03131, 0.4955, 0.03131, 0.5045, 0.03121, 0.4845, 0.03122, 0.4968, 0.9687, 0.5045, 0.9688, 0.5032, 0.03122, 0.5032, 0.03131, 0.5045, 0.03121, 0.4845, 0.03131, 0.5045, 0.02618, 0.5174, 0.02603, 0.4875, 0.02603, 0.4875, 0.02618, 0.5174, 0.02119, 0.5302, 0.021, 0.4905, 0.021, 0.4905, 0.02119, 0.5302, 0.01649, 0.5423, 0.01628, 0.4935, 0.01628, 0.4935, 0.01649, 0.5423, 0.01226, 0.5529, 0.01205, 0.4963, 0.01205, 0.4963, 0.01226, 0.5529, 0.0001507, 0.5819, 4.825e-06, 0.5045, 4.825e-06, 0.5045, 0.0001507, 0.5819, 0.000144, 0.582, 3.146e-06, 0.5045, 3.146e-06, 0.5045, 0.000144, 0.582, 0.0001387, 0.582, 1.796e-06, 0.5045, 1.796e-06, 0.5045, 0.0001387, 0.582, 0.0001348, 0.582, 8.063e-07, 0.5045, 8.063e-07, 0.5045, 0.0001348, 0.582, 0.0001324, 0.582, 2.028e-07, 0.5045, 2.028e-07, 0.5045, 0.0001324, 0.582, 0.0001316, 0.5821, 0.0, 0.5045, 0.03131, 0.5045, 0.03131, 0.5042, 0.02637, 0.5296, 0.03131, 0.5045, 0.02637, 0.5296, 0.02618, 0.5174, 0.02618, 0.5174, 0.02637, 0.5296, 0.02155, 0.555, 0.02119, 0.5302, 0.02119, 0.5302, 0.02155, 0.555, 0.01698, 0.5791, 0.01649, 0.5423, 0.01649, 0.5423, 0.01698, 0.5791, 0.01279, 0.6005, 0.01226, 0.5529, 0.01226, 0.5529, 0.01279, 0.6005, 0.0005414, 0.6574, 0.0001507, 0.5819, 0.0001507, 0.5819, 0.0005414, 0.6574, 0.000535, 0.6575, 0.000144, 0.582, 0.000144, 0.582, 0.000535, 0.6575, 0.0005299, 0.6575, 0.0001387, 0.582, 0.0001387, 0.582, 0.0005299, 0.6575, 0.0005261, 0.6576, 0.0001348, 0.582, 0.0001348, 0.582, 0.0005261, 0.6576, 0.0005238, 0.6576, 0.0001324, 0.582, 0.0001324, 0.582, 0.0005238, 0.6576, 0.000523, 0.6576, 0.0001316, 0.5821, 0.03131, 0.5042, 0.0313, 0.504, 0.02667, 0.5413, 0.03131, 0.5042, 0.02667, 0.5413, 0.02637, 0.5296, 0.02637, 0.5296, 0.02667, 0.5413, 0.02215, 0.5784, 0.02155, 0.555, 0.02155, 0.555, 0.02215, 0.5784, 0.01781, 0.6142, 0.01698, 0.5791, 0.01698, 0.5791, 0.01781, 0.6142, 0.01375, 0.6467, 0.01279, 0.6005, 0.01279, 0.6005, 0.01375, 0.6467, 0.001182, 0.7291, 0.0005414, 0.6574, 0.0005414, 0.6574, 0.001182, 0.7291, 0.001176, 0.7292, 0.000535, 0.6575, 0.000535, 0.6575, 0.001176, 0.7292, 0.001171, 0.7293, 0.0005299, 0.6575, 0.0005299, 0.6575, 0.001171, 0.7293, 0.001168, 0.7294, 0.0005261, 0.6576, 0.0005261, 0.6576, 0.001168, 0.7294, 0.001165, 0.7295, 0.0005238, 0.6576, 0.0005238, 0.6576, 0.001165, 0.7295, 0.001165, 0.7295, 0.000523, 0.6576, 0.0313, 0.504, 0.03129, 0.5038, 0.02709, 0.552, 0.0313, 0.504, 0.02709, 0.552, 0.02667, 0.5413, 0.02667, 0.5413, 0.02709, 0.552, 0.02298, 0.6, 0.02215, 0.5784, 0.02215, 0.5784, 0.02298, 0.6, 0.019, 0.6466, 0.01781, 0.6142, 0.01781, 0.6142, 0.019, 0.6466, 0.0152, 0.6903, 0.01375, 0.6467, 0.01375, 0.6467, 0.0152, 0.6903, 0.002057, 0.8023, 0.001182, 0.7291, 0.001182, 0.7291, 0.002057, 0.8023, 0.002051, 0.8001, 0.001176, 0.7292, 0.001176, 0.7292, 0.002051, 0.8001, 0.002047, 0.7982, 0.001171, 0.7293, 0.001171, 0.7293, 0.002047, 0.7982, 0.002044, 0.7969, 0.001168, 0.7294, 0.001168, 0.7294, 0.002044, 0.7969, 0.002042, 0.796, 0.001165, 0.7295, 0.001165, 0.7295, 0.002042, 0.796, 0.002041, 0.7958, 0.001165, 0.7295, 0.03129, 0.5038, 0.03128, 0.5036, 0.02761, 0.5615, 0.03129, 0.5038, 0.02761, 0.5615, 0.02709, 0.552, 0.02709, 0.552, 0.02761, 0.5615, 0.02402, 0.619, 0.02298, 0.6, 0.02298, 0.6, 0.02402, 0.619, 0.02053, 0.6751, 0.019, 0.6466, 0.019, 0.6466, 0.02053, 0.6751, 0.0172, 0.7288, 0.0152, 0.6903, 0.0152, 0.6903, 0.0172, 0.7288, 0.003791, 0.9414, 0.002057, 0.8023, 0.002057, 0.8023, 0.003791, 0.9414, 0.003561, 0.945, 0.002051, 0.8001, 0.002051, 0.8001, 0.003561, 0.945, 0.003376, 0.9478, 0.002047, 0.7982, 0.002047, 0.7982, 0.003376, 0.9478, 0.00324, 0.9499, 0.002044, 0.7969, 0.002044, 0.7969, 0.00324, 0.9499, 0.003158, 0.9512, 0.002042, 0.796, 0.002042, 0.796, 0.003158, 0.9512, 0.00313, 0.9516, 0.002041, 0.7958, 0.03128, 0.5036, 0.03127, 0.5034, 0.02822, 0.5695, 0.03128, 0.5036, 0.02822, 0.5695, 0.02761, 0.5615, 0.02761, 0.5615, 0.02822, 0.5695, 0.02524, 0.6351, 0.02402, 0.619, 0.02402, 0.619, 0.02524, 0.6351, 0.02237, 0.6988, 0.02053, 0.6751, 0.02053, 0.6751, 0.02237, 0.6988, 0.01968, 0.7597, 0.0172, 0.7288, 0.0172, 0.7288, 0.01968, 0.7597, 0.01279, 0.9682, 0.003791, 0.9414, 0.003791, 0.9414, 0.01279, 0.9682, 0.01294, 0.9683, 0.003561, 0.945, 0.003561, 0.945, 0.01294, 0.9683, 0.01306, 0.9684, 0.003376, 0.9478, 0.003376, 0.9478, 0.01306, 0.9684, 0.01314, 0.9684, 0.00324, 0.9499, 0.00324, 0.9499, 0.01314, 0.9684, 0.0132, 0.9684, 0.003158, 0.9512, 0.003158, 0.9512, 0.0132, 0.9684, 0.01322, 0.9685, 0.00313, 0.9516, 0.03127, 0.5034, 0.03125, 0.5033, 0.02891, 0.5759, 0.03127, 0.5034, 0.02891, 0.5759, 0.02822, 0.5695, 0.02822, 0.5695, 0.02891, 0.5759, 0.02662, 0.6476, 0.02524, 0.6351, 0.02524, 0.6351, 0.02662, 0.6476, 0.02445, 0.7168, 0.02237, 0.6988, 0.02237, 0.6988, 0.02445, 0.7168, 0.02248, 0.7819, 0.01968, 0.7597, 0.01968, 0.7597, 0.02248, 0.7819, 0.01753, 0.9817, 0.01279, 0.9682, 0.01279, 0.9682, 0.01753, 0.9817, 0.01752, 0.9818, 0.01294, 0.9683, 0.01294, 0.9683, 0.01752, 0.9818, 0.01751, 0.9819, 0.01306, 0.9684, 0.01306, 0.9684, 0.01751, 0.9819, 0.01751, 0.982, 0.01314, 0.9684, 0.01314, 0.9684, 0.01751, 0.982, 0.01751, 0.982, 0.0132, 0.9684, 0.0132, 0.9684, 0.01751, 0.982, 0.0175, 0.982, 0.01322, 0.9685, 0.03125, 0.5033, 0.03124, 0.5032, 0.02965, 0.5805, 0.03125, 0.5033, 0.02965, 0.5805, 0.02891, 0.5759, 0.02891, 0.5759, 0.02965, 0.5805, 0.02811, 0.6565, 0.02662, 0.6476, 0.02662, 0.6476, 0.02811, 0.6565, 0.02669, 0.729, 0.02445, 0.7168, 0.02445, 0.7168, 0.02669, 0.729, 0.02545, 0.796, 0.02248, 0.7819, 0.02248, 0.7819, 0.02545, 0.796, 0.02217, 0.9916, 0.01753, 0.9817, 0.01753, 0.9817, 0.02217, 0.9916, 0.02216, 0.9917, 0.01752, 0.9818, 0.01752, 0.9818, 0.02216, 0.9917, 0.02216, 0.9918, 0.01751, 0.9819, 0.01751, 0.9819, 0.02216, 0.9918, 0.02216, 0.9919, 0.01751, 0.982, 0.01751, 0.982, 0.02216, 0.9919, 0.02215, 0.9919, 0.01751, 0.982, 0.01751, 0.982, 0.02215, 0.9919, 0.02215, 0.9919, 0.0175, 0.982, 0.03124, 0.5032, 0.03122, 0.5032, 0.03043, 0.5833, 0.03124, 0.5032, 0.03043, 0.5833, 0.02965, 0.5805, 0.02965, 0.5805, 0.03043, 0.5833, 0.02968, 0.6615, 0.02811, 0.6565, 0.02811, 0.6565, 0.02968, 0.6615, 0.02902, 0.7356, 0.02669, 0.729, 0.02669, 0.729, 0.02902, 0.7356, 0.02848, 0.803, 0.02545, 0.796, 0.02545, 0.796, 0.02848, 0.803, 0.02705, 0.9977, 0.02217, 0.9916, 0.02217, 0.9916, 0.02705, 0.9977, 0.02705, 0.9978, 0.02216, 0.9917, 0.02216, 0.9917, 0.02705, 0.9978, 0.02705, 0.9979, 0.02216, 0.9918, 0.02216, 0.9918, 0.02705, 0.9979, 0.02705, 0.9979, 0.02216, 0.9919, 0.02216, 0.9919, 0.02705, 0.9979, 0.02704, 0.998, 0.02215, 0.9919, 0.02215, 0.9919, 0.02704, 0.998, 0.02704, 0.998, 0.02215, 0.9919, 0.03122, 0.5032, 0.03251, 0.5047, 0.03232, 0.5852, 0.03043, 0.5833, 0.03043, 0.5833, 0.03232, 0.5852, 0.03218, 0.6634, 0.02968, 0.6615, 0.02968, 0.6615, 0.03218, 0.6634, 0.03209, 0.737, 0.02902, 0.7356, 0.02902, 0.7356, 0.03209, 0.737, 0.03207, 0.8037, 0.02848, 0.803, 0.02848, 0.803, 0.03207, 0.8037, 0.03206, 0.9999, 0.02705, 0.9977, 0.02705, 0.9977, 0.03206, 0.9999, 0.03206, 1.0, 0.02705, 0.9978, 0.02705, 0.9978, 0.03206, 1.0, 0.03206, 1.0, 0.02705, 0.9979, 0.02705, 0.9979, 0.03206, 1.0, 0.03206, 1.0, 0.02705, 0.9979, 0.02705, 0.9979, 0.03206, 1.0, 0.03206, 1.0, 0.02704, 0.998, 0.02704, 0.998, 0.03206, 1.0, 0.03206, 1.0, 0.02704, 0.998, 0.9687, 0.5045, 0.9688, 0.4845, 0.974, 0.4875, 0.9738, 0.5174, 0.9738, 0.5174, 0.974, 0.4875, 0.979, 0.4905, 0.9788, 0.5302, 0.9788, 0.5302, 0.979, 0.4905, 0.9837, 0.4935, 0.9835, 0.5423, 0.9835, 0.5423, 0.9837, 0.4935, 0.988, 0.4963, 0.9877, 0.5529, 0.9877, 0.5529, 0.988, 0.4963, 1.0, 0.5045, 0.9998, 0.5819, 0.9998, 0.5819, 1.0, 0.5045, 1.0, 0.5045, 0.9999, 0.582, 0.9999, 0.582, 1.0, 0.5045, 1.0, 0.5045, 0.9999, 0.582, 0.9999, 0.582, 1.0, 0.5045, 1.0, 0.5045, 0.9999, 0.582, 0.9999, 0.582, 1.0, 0.5045, 1.0, 0.5045, 0.9999, 0.582, 0.9999, 0.582, 1.0, 0.5045, 1.0, 0.5045, 0.9999, 0.5821, 0.9687, 0.5042, 0.9687, 0.5045, 0.9738, 0.5174, 0.9687, 0.5042, 0.9738, 0.5174, 0.9736, 0.5296, 0.9736, 0.5296, 0.9738, 0.5174, 0.9788, 0.5302, 0.9785, 0.555, 0.9785, 0.555, 0.9788, 0.5302, 0.9835, 0.5423, 0.983, 0.5791, 0.983, 0.5791, 0.9835, 0.5423, 0.9877, 0.5529, 0.9872, 0.6005, 0.9872, 0.6005, 0.9877, 0.5529, 0.9998, 0.5819, 0.9995, 0.6574, 0.9995, 0.6574, 0.9998, 0.5819, 0.9999, 0.582, 0.9995, 0.6575, 0.9995, 0.6575, 0.9999, 0.582, 0.9999, 0.582, 0.9995, 0.6575, 0.9995, 0.6575, 0.9999, 0.582, 0.9999, 0.582, 0.9995, 0.6576, 0.9995, 0.6576, 0.9999, 0.582, 0.9999, 0.582, 0.9995, 0.6576, 0.9995, 0.6576, 0.9999, 0.582, 0.9999, 0.5821, 0.9995, 0.6576, 0.9687, 0.504, 0.9687, 0.5042, 0.9736, 0.5296, 0.9687, 0.504, 0.9736, 0.5296, 0.9733, 0.5413, 0.9733, 0.5413, 0.9736, 0.5296, 0.9785, 0.555, 0.9779, 0.5784, 0.9779, 0.5784, 0.9785, 0.555, 0.983, 0.5791, 0.9822, 0.6142, 0.9822, 0.6142, 0.983, 0.5791, 0.9872, 0.6005, 0.9862, 0.6467, 0.9862, 0.6467, 0.9872, 0.6005, 0.9995, 0.6574, 0.9988, 0.7291, 0.9988, 0.7291, 0.9995, 0.6574, 0.9995, 0.6575, 0.9988, 0.7292, 0.9988, 0.7292, 0.9995, 0.6575, 0.9995, 0.6575, 0.9988, 0.7293, 0.9988, 0.7293, 0.9995, 0.6575, 0.9995, 0.6576, 0.9988, 0.7294, 0.9988, 0.7294, 0.9995, 0.6576, 0.9995, 0.6576, 0.9988, 0.7295, 0.9988, 0.7295, 0.9995, 0.6576, 0.9995, 0.6576, 0.9988, 0.7295, 0.9687, 0.5038, 0.9687, 0.504, 0.9733, 0.5413, 0.9687, 0.5038, 0.9733, 0.5413, 0.9729, 0.552, 0.9729, 0.552, 0.9733, 0.5413, 0.9779, 0.5784, 0.977, 0.6, 0.977, 0.6, 0.9779, 0.5784, 0.9822, 0.6142, 0.981, 0.6466, 0.981, 0.6466, 0.9822, 0.6142, 0.9862, 0.6467, 0.9848, 0.6903, 0.9848, 0.6903, 0.9862, 0.6467, 0.9988, 0.7291, 0.9979, 0.8023, 0.9979, 0.8023, 0.9988, 0.7291, 0.9988, 0.7292, 0.9979, 0.8001, 0.9979, 0.8001, 0.9988, 0.7292, 0.9988, 0.7293, 0.998, 0.7982, 0.998, 0.7982, 0.9988, 0.7293, 0.9988, 0.7294, 0.998, 0.7969, 0.998, 0.7969, 0.9988, 0.7294, 0.9988, 0.7295, 0.998, 0.796, 0.998, 0.796, 0.9988, 0.7295, 0.9988, 0.7295, 0.998, 0.7958, 0.9687, 0.5036, 0.9687, 0.5038, 0.9729, 0.552, 0.9687, 0.5036, 0.9729, 0.552, 0.9724, 0.5615, 0.9724, 0.5615, 0.9729, 0.552, 0.977, 0.6, 0.976, 0.619, 0.976, 0.619, 0.977, 0.6, 0.981, 0.6466, 0.9795, 0.6751, 0.9795, 0.6751, 0.981, 0.6466, 0.9848, 0.6903, 0.9828, 0.7288, 0.9828, 0.7288, 0.9848, 0.6903, 0.9979, 0.8023, 0.9962, 0.9414, 0.9962, 0.9414, 0.9979, 0.8023, 0.9979, 0.8001, 0.9964, 0.945, 0.9964, 0.945, 0.9979, 0.8001, 0.998, 0.7982, 0.9966, 0.9478, 0.9966, 0.9478, 0.998, 0.7982, 0.998, 0.7969, 0.9968, 0.9499, 0.9968, 0.9499, 0.998, 0.7969, 0.998, 0.796, 0.9968, 0.9512, 0.9968, 0.9512, 0.998, 0.796, 0.998, 0.7958, 0.9969, 0.9516, 0.9687, 0.5034, 0.9687, 0.5036, 0.9724, 0.5615, 0.9687, 0.5034, 0.9724, 0.5615, 0.9718, 0.5695, 0.9718, 0.5695, 0.9724, 0.5615, 0.976, 0.619, 0.9748, 0.6351, 0.9748, 0.6351, 0.976, 0.619, 0.9795, 0.6751, 0.9776, 0.6988, 0.9776, 0.6988, 0.9795, 0.6751, 0.9828, 0.7288, 0.9803, 0.7597, 0.9803, 0.7597, 0.9828, 0.7288, 0.9962, 0.9414, 0.9872, 0.9682, 0.9872, 0.9682, 0.9962, 0.9414, 0.9964, 0.945, 0.9871, 0.9683, 0.9871, 0.9683, 0.9964, 0.945, 0.9966, 0.9478, 0.9869, 0.9684, 0.9869, 0.9684, 0.9966, 0.9478, 0.9968, 0.9499, 0.9869, 0.9684, 0.9869, 0.9684, 0.9968, 0.9499, 0.9968, 0.9512, 0.9868, 0.9684, 0.9868, 0.9684, 0.9968, 0.9512, 0.9969, 0.9516, 0.9868, 0.9685, 0.9687, 0.5033, 0.9687, 0.5034, 0.9718, 0.5695, 0.9687, 0.5033, 0.9718, 0.5695, 0.9711, 0.5759, 0.9711, 0.5759, 0.9718, 0.5695, 0.9748, 0.6351, 0.9734, 0.6476, 0.9734, 0.6476, 0.9748, 0.6351, 0.9776, 0.6988, 0.9755, 0.7168, 0.9755, 0.7168, 0.9776, 0.6988, 0.9803, 0.7597, 0.9775, 0.7819, 0.9775, 0.7819, 0.9803, 0.7597, 0.9872, 0.9682, 0.9825, 0.9817, 0.9825, 0.9817, 0.9872, 0.9682, 0.9871, 0.9683, 0.9825, 0.9818, 0.9825, 0.9818, 0.9871, 0.9683, 0.9869, 0.9684, 0.9825, 0.9819, 0.9825, 0.9819, 0.9869, 0.9684, 0.9869, 0.9684, 0.9825, 0.982, 0.9825, 0.982, 0.9869, 0.9684, 0.9868, 0.9684, 0.9825, 0.982, 0.9825, 0.982, 0.9868, 0.9684, 0.9868, 0.9685, 0.9825, 0.982, 0.9688, 0.5032, 0.9687, 0.5033, 0.9711, 0.5759, 0.9688, 0.5032, 0.9711, 0.5759, 0.9704, 0.5805, 0.9704, 0.5805, 0.9711, 0.5759, 0.9734, 0.6476, 0.9719, 0.6565, 0.9719, 0.6565, 0.9734, 0.6476, 0.9755, 0.7168, 0.9733, 0.729, 0.9733, 0.729, 0.9755, 0.7168, 0.9775, 0.7819, 0.9746, 0.796, 0.9746, 0.796, 0.9775, 0.7819, 0.9825, 0.9817, 0.9778, 0.9916, 0.9778, 0.9916, 0.9825, 0.9817, 0.9825, 0.9818, 0.9778, 0.9917, 0.9778, 0.9917, 0.9825, 0.9818, 0.9825, 0.9819, 0.9778, 0.9918, 0.9778, 0.9918, 0.9825, 0.9819, 0.9825, 0.982, 0.9778, 0.9919, 0.9778, 0.9919, 0.9825, 0.982, 0.9825, 0.982, 0.9778, 0.9919, 0.9778, 0.9919, 0.9825, 0.982, 0.9825, 0.982, 0.9778, 0.9919, 0.9688, 0.5032, 0.9688, 0.5032, 0.9704, 0.5805, 0.9688, 0.5032, 0.9704, 0.5805, 0.9696, 0.5833, 0.9696, 0.5833, 0.9704, 0.5805, 0.9719, 0.6565, 0.9703, 0.6615, 0.9703, 0.6615, 0.9719, 0.6565, 0.9733, 0.729, 0.971, 0.7356, 0.971, 0.7356, 0.9733, 0.729, 0.9746, 0.796, 0.9715, 0.803, 0.9715, 0.803, 0.9746, 0.796, 0.9778, 0.9916, 0.9729, 0.9977, 0.9729, 0.9977, 0.9778, 0.9916, 0.9778, 0.9917, 0.973, 0.9978, 0.973, 0.9978, 0.9778, 0.9917, 0.9778, 0.9918, 0.973, 0.9979, 0.973, 0.9979, 0.9778, 0.9918, 0.9778, 0.9919, 0.973, 0.9979, 0.973, 0.9979, 0.9778, 0.9919, 0.9778, 0.9919, 0.973, 0.998, 0.973, 0.998, 0.9778, 0.9919, 0.9778, 0.9919, 0.973, 0.998, 0.9675, 0.5047, 0.9688, 0.5032, 0.9696, 0.5833, 0.9677, 0.5852, 0.9677, 0.5852, 0.9696, 0.5833, 0.9703, 0.6615, 0.9678, 0.6634, 0.9678, 0.6634, 0.9703, 0.6615, 0.971, 0.7356, 0.9679, 0.737, 0.9679, 0.737, 0.971, 0.7356, 0.9715, 0.803, 0.9679, 0.8037, 0.9679, 0.8037, 0.9715, 0.803, 0.9729, 0.9977, 0.9679, 0.9999, 0.9679, 0.9999, 0.9729, 0.9977, 0.973, 0.9978, 0.9679, 1.0, 0.9679, 1.0, 0.973, 0.9978, 0.973, 0.9979, 0.9679, 1.0, 0.9679, 1.0, 0.973, 0.9979, 0.973, 0.9979, 0.9679, 1.0, 0.9679, 1.0, 0.973, 0.9979, 0.973, 0.998, 0.9679, 1.0, 0.9679, 1.0, 0.973, 0.998, 0.973, 0.998, 0.9679, 1.0, 0.9688, 0.5155, 0.9687, 0.4955, 0.9738, 0.4826, 0.974, 0.5125, 0.974, 0.5125, 0.9738, 0.4826, 0.9788, 0.4698, 0.979, 0.5095, 0.979, 0.5095, 0.9788, 0.4698, 0.9835, 0.4577, 0.9837, 0.5065, 0.9837, 0.5065, 0.9835, 0.4577, 0.9877, 0.4471, 0.988, 0.5037, 0.988, 0.5037, 0.9877, 0.4471, 0.9998, 0.4181, 1.0, 0.4955, 1.0, 0.4955, 0.9998, 0.4181, 0.9999, 0.418, 1.0, 0.4955, 1.0, 0.4955, 0.9999, 0.418, 0.9999, 0.418, 1.0, 0.4955, 1.0, 0.4955, 0.9999, 0.418, 0.9999, 0.418, 1.0, 0.4955, 1.0, 0.4955, 0.9999, 0.418, 0.9999, 0.418, 1.0, 0.4955, 1.0, 0.4955, 0.9999, 0.418, 0.9999, 0.4179, 1.0, 0.4955, 0.9687, 0.4955, 0.9687, 0.4958, 0.9736, 0.4704, 0.9687, 0.4955, 0.9736, 0.4704, 0.9738, 0.4826, 0.9738, 0.4826, 0.9736, 0.4704, 0.9785, 0.445, 0.9788, 0.4698, 0.9788, 0.4698, 0.9785, 0.445, 0.983, 0.4209, 0.9835, 0.4577, 0.9835, 0.4577, 0.983, 0.4209, 0.9872, 0.3995, 0.9877, 0.4471, 0.9877, 0.4471, 0.9872, 0.3995, 0.9995, 0.3426, 0.9998, 0.4181, 0.9998, 0.4181, 0.9995, 0.3426, 0.9995, 0.3425, 0.9999, 0.418, 0.9999, 0.418, 0.9995, 0.3425, 0.9995, 0.3425, 0.9999, 0.418, 0.9999, 0.418, 0.9995, 0.3425, 0.9995, 0.3424, 0.9999, 0.418, 0.9999, 0.418, 0.9995, 0.3424, 0.9995, 0.3424, 0.9999, 0.418, 0.9999, 0.418, 0.9995, 0.3424, 0.9995, 0.3424, 0.9999, 0.4179, 0.9687, 0.4958, 0.9687, 0.496, 0.9733, 0.4587, 0.9687, 0.4958, 0.9733, 0.4587, 0.9736, 0.4704, 0.9736, 0.4704, 0.9733, 0.4587, 0.9779, 0.4216, 0.9785, 0.445, 0.9785, 0.445, 0.9779, 0.4216, 0.9822, 0.3858, 0.983, 0.4209, 0.983, 0.4209, 0.9822, 0.3858, 0.9862, 0.3533, 0.9872, 0.3995, 0.9872, 0.3995, 0.9862, 0.3533, 0.9988, 0.2709, 0.9995, 0.3426, 0.9995, 0.3426, 0.9988, 0.2709, 0.9988, 0.2708, 0.9995, 0.3425, 0.9995, 0.3425, 0.9988, 0.2708, 0.9988, 0.2707, 0.9995, 0.3425, 0.9995, 0.3425, 0.9988, 0.2707, 0.9988, 0.2706, 0.9995, 0.3424, 0.9995, 0.3424, 0.9988, 0.2706, 0.9988, 0.2705, 0.9995, 0.3424, 0.9995, 0.3424, 0.9988, 0.2705, 0.9988, 0.2705, 0.9995, 0.3424, 0.9687, 0.496, 0.9687, 0.4962, 0.9729, 0.448, 0.9687, 0.496, 0.9729, 0.448, 0.9733, 0.4587, 0.9733, 0.4587, 0.9729, 0.448, 0.977, 0.4, 0.9779, 0.4216, 0.9779, 0.4216, 0.977, 0.4, 0.981, 0.3534, 0.9822, 0.3858, 0.9822, 0.3858, 0.981, 0.3534, 0.9848, 0.3097, 0.9862, 0.3533, 0.9862, 0.3533, 0.9848, 0.3097, 0.9979, 0.1977, 0.9988, 0.2709, 0.9988, 0.2709, 0.9979, 0.1977, 0.9979, 0.1999, 0.9988, 0.2708, 0.9988, 0.2708, 0.9979, 0.1999, 0.998, 0.2018, 0.9988, 0.2707, 0.9988, 0.2707, 0.998, 0.2018, 0.998, 0.2031, 0.9988, 0.2706, 0.9988, 0.2706, 0.998, 0.2031, 0.998, 0.204, 0.9988, 0.2705, 0.9988, 0.2705, 0.998, 0.204, 0.998, 0.2042, 0.9988, 0.2705, 0.9687, 0.4962, 0.9687, 0.4964, 0.9724, 0.4385, 0.9687, 0.4962, 0.9724, 0.4385, 0.9729, 0.448, 0.9729, 0.448, 0.9724, 0.4385, 0.976, 0.381, 0.977, 0.4, 0.977, 0.4, 0.976, 0.381, 0.9795, 0.3249, 0.981, 0.3534, 0.981, 0.3534, 0.9795, 0.3249, 0.9828, 0.2712, 0.9848, 0.3097, 0.9848, 0.3097, 0.9828, 0.2712, 0.9962, 0.05858, 0.9979, 0.1977, 0.9979, 0.1977, 0.9962, 0.05858, 0.9964, 0.05503, 0.9979, 0.1999, 0.9979, 0.1999, 0.9964, 0.05503, 0.9966, 0.05217, 0.998, 0.2018, 0.998, 0.2018, 0.9966, 0.05217, 0.9968, 0.05008, 0.998, 0.2031, 0.998, 0.2031, 0.9968, 0.05008, 0.9968, 0.0488, 0.998, 0.204, 0.998, 0.204, 0.9968, 0.0488, 0.9969, 0.04837, 0.998, 0.2042, 0.9687, 0.4964, 0.9687, 0.4966, 0.9718, 0.4305, 0.9687, 0.4964, 0.9718, 0.4305, 0.9724, 0.4385, 0.9724, 0.4385, 0.9718, 0.4305, 0.9748, 0.3649, 0.976, 0.381, 0.976, 0.381, 0.9748, 0.3649, 0.9776, 0.3012, 0.9795, 0.3249, 0.9795, 0.3249, 0.9776, 0.3012, 0.9803, 0.2403, 0.9828, 0.2712, 0.9828, 0.2712, 0.9803, 0.2403, 0.9872, 0.03178, 0.9962, 0.05858, 0.9962, 0.05858, 0.9872, 0.03178, 0.9871, 0.0317, 0.9964, 0.05503, 0.9964, 0.05503, 0.9871, 0.0317, 0.9869, 0.03163, 0.9966, 0.05217, 0.9966, 0.05217, 0.9869, 0.03163, 0.9869, 0.03158, 0.9968, 0.05008, 0.9968, 0.05008, 0.9869, 0.03158, 0.9868, 0.03155, 0.9968, 0.0488, 0.9968, 0.0488, 0.9868, 0.03155, 0.9868, 0.03154, 0.9969, 0.04837, 0.9687, 0.4966, 0.9687, 0.4967, 0.9711, 0.4241, 0.9687, 0.4966, 0.9711, 0.4241, 0.9718, 0.4305, 0.9718, 0.4305, 0.9711, 0.4241, 0.9734, 0.3524, 0.9748, 0.3649, 0.9748, 0.3649, 0.9734, 0.3524, 0.9755, 0.2832, 0.9776, 0.3012, 0.9776, 0.3012, 0.9755, 0.2832, 0.9775, 0.2181, 0.9803, 0.2403, 0.9803, 0.2403, 0.9775, 0.2181, 0.9825, 0.01827, 0.9872, 0.03178, 0.9872, 0.03178, 0.9825, 0.01827, 0.9825, 0.01817, 0.9871, 0.0317, 0.9871, 0.0317, 0.9825, 0.01817, 0.9825, 0.0181, 0.9869, 0.03163, 0.9869, 0.03163, 0.9825, 0.0181, 0.9825, 0.01804, 0.9869, 0.03158, 0.9869, 0.03158, 0.9825, 0.01804, 0.9825, 0.01801, 0.9868, 0.03155, 0.9868, 0.03155, 0.9825, 0.01801, 0.9825, 0.018, 0.9868, 0.03154, 0.9687, 0.4967, 0.9688, 0.4968, 0.9704, 0.4195, 0.9687, 0.4967, 0.9704, 0.4195, 0.9711, 0.4241, 0.9711, 0.4241, 0.9704, 0.4195, 0.9719, 0.3435, 0.9734, 0.3524, 0.9734, 0.3524, 0.9719, 0.3435, 0.9733, 0.271, 0.9755, 0.2832, 0.9755, 0.2832, 0.9733, 0.271, 0.9746, 0.204, 0.9775, 0.2181, 0.9775, 0.2181, 0.9746, 0.204, 0.9778, 0.008367, 0.9825, 0.01827, 0.9825, 0.01827, 0.9778, 0.008367, 0.9778, 0.008268, 0.9825, 0.01817, 0.9825, 0.01817, 0.9778, 0.008268, 0.9778, 0.008189, 0.9825, 0.0181, 0.9825, 0.0181, 0.9778, 0.008189, 0.9778, 0.008131, 0.9825, 0.01804, 0.9825, 0.01804, 0.9778, 0.008131, 0.9778, 0.008095, 0.9825, 0.01801, 0.9825, 0.01801, 0.9778, 0.008095, 0.9778, 0.008083, 0.9825, 0.018, 0.9688, 0.4968, 0.9688, 0.4968, 0.9696, 0.4167, 0.9688, 0.4968, 0.9696, 0.4167, 0.9704, 0.4195, 0.9704, 0.4195, 0.9696, 0.4167, 0.9703, 0.3385, 0.9719, 0.3435, 0.9719, 0.3435, 0.9703, 0.3385, 0.971, 0.2644, 0.9733, 0.271, 0.9733, 0.271, 0.971, 0.2644, 0.9715, 0.197, 0.9746, 0.204, 0.9746, 0.204, 0.9715, 0.197, 0.9729, 0.002328, 0.9778, 0.008367, 0.9778, 0.008367, 0.9729, 0.002328, 0.973, 0.002226, 0.9778, 0.008268, 0.9778, 0.008268, 0.973, 0.002226, 0.973, 0.002143, 0.9778, 0.008189, 0.9778, 0.008189, 0.973, 0.002143, 0.973, 0.002083, 0.9778, 0.008131, 0.9778, 0.008131, 0.973, 0.002083, 0.973, 0.002046, 0.9778, 0.008095, 0.9778, 0.008095, 0.973, 0.002046, 0.973, 0.002033, 0.9778, 0.008083, 0.9688, 0.4968, 0.9675, 0.4953, 0.9677, 0.4148, 0.9696, 0.4167, 0.9696, 0.4167, 0.9677, 0.4148, 0.9678, 0.3366, 0.9703, 0.3385, 0.9703, 0.3385, 0.9678, 0.3366, 0.9679, 0.263, 0.971, 0.2644, 0.971, 0.2644, 0.9679, 0.263, 0.9679, 0.1963, 0.9715, 0.197, 0.9715, 0.197, 0.9679, 0.1963, 0.9679, 7.456e-05, 0.9729, 0.002328, 0.9729, 0.002328, 0.9679, 7.456e-05, 0.9679, 4.861e-05, 0.973, 0.002226, 0.973, 0.002226, 0.9679, 4.861e-05, 0.9679, 2.775e-05, 0.973, 0.002143, 0.973, 0.002143, 0.9679, 2.775e-05, 0.9679, 1.246e-05, 0.973, 0.002083, 0.973, 0.002083, 0.9679, 1.246e-05, 0.9679, 3.135e-06, 0.973, 0.002046, 0.973, 0.002046, 0.9679, 3.135e-06, 0.9679, 0.0, 0.973, 0.002033, 0.03131, 0.4955, 0.03121, 0.5155, 0.02603, 0.5125, 0.02618, 0.4826, 0.02618, 0.4826, 0.02603, 0.5125, 0.021, 0.5095, 0.02119, 0.4698, 0.02119, 0.4698, 0.021, 0.5095, 0.01628, 0.5065, 0.01649, 0.4577, 0.01649, 0.4577, 0.01628, 0.5065, 0.01205, 0.5037, 0.01226, 0.4471, 0.01226, 0.4471, 0.01205, 0.5037, 4.825e-06, 0.4955, 0.0001507, 0.4181, 0.0001507, 0.4181, 4.825e-06, 0.4955, 3.146e-06, 0.4955, 0.000144, 0.418, 0.000144, 0.418, 3.146e-06, 0.4955, 1.796e-06, 0.4955, 0.0001387, 0.418, 0.0001387, 0.418, 1.796e-06, 0.4955, 8.063e-07, 0.4955, 0.0001348, 0.418, 0.0001348, 0.418, 8.063e-07, 0.4955, 2.028e-07, 0.4955, 0.0001324, 0.418, 0.0001324, 0.418, 2.028e-07, 0.4955, 0.0, 0.4955, 0.0001316, 0.4179, 0.03131, 0.4958, 0.03131, 0.4955, 0.02618, 0.4826, 0.03131, 0.4958, 0.02618, 0.4826, 0.02637, 0.4704, 0.02637, 0.4704, 0.02618, 0.4826, 0.02119, 0.4698, 0.02155, 0.445, 0.02155, 0.445, 0.02119, 0.4698, 0.01649, 0.4577, 0.01698, 0.4209, 0.01698, 0.4209, 0.01649, 0.4577, 0.01226, 0.4471, 0.01279, 0.3995, 0.01279, 0.3995, 0.01226, 0.4471, 0.0001507, 0.4181, 0.0005414, 0.3426, 0.0005414, 0.3426, 0.0001507, 0.4181, 0.000144, 0.418, 0.000535, 0.3425, 0.000535, 0.3425, 0.000144, 0.418, 0.0001387, 0.418, 0.0005299, 0.3425, 0.0005299, 0.3425, 0.0001387, 0.418, 0.0001348, 0.418, 0.0005261, 0.3424, 0.0005261, 0.3424, 0.0001348, 0.418, 0.0001324, 0.418, 0.0005238, 0.3424, 0.0005238, 0.3424, 0.0001324, 0.418, 0.0001316, 0.4179, 0.000523, 0.3424, 0.0313, 0.496, 0.03131, 0.4958, 0.02637, 0.4704, 0.0313, 0.496, 0.02637, 0.4704, 0.02667, 0.4587, 0.02667, 0.4587, 0.02637, 0.4704, 0.02155, 0.445, 0.02215, 0.4216, 0.02215, 0.4216, 0.02155, 0.445, 0.01698, 0.4209, 0.01781, 0.3858, 0.01781, 0.3858, 0.01698, 0.4209, 0.01279, 0.3995, 0.01375, 0.3533, 0.01375, 0.3533, 0.01279, 0.3995, 0.0005414, 0.3426, 0.001182, 0.2709, 0.001182, 0.2709, 0.0005414, 0.3426, 0.000535, 0.3425, 0.001176, 0.2708, 0.001176, 0.2708, 0.000535, 0.3425, 0.0005299, 0.3425, 0.001171, 0.2707, 0.001171, 0.2707, 0.0005299, 0.3425, 0.0005261, 0.3424, 0.001168, 0.2706, 0.001168, 0.2706, 0.0005261, 0.3424, 0.0005238, 0.3424, 0.001165, 0.2705, 0.001165, 0.2705, 0.0005238, 0.3424, 0.000523, 0.3424, 0.001165, 0.2705, 0.03129, 0.4962, 0.0313, 0.496, 0.02667, 0.4587, 0.03129, 0.4962, 0.02667, 0.4587, 0.02709, 0.448, 0.02709, 0.448, 0.02667, 0.4587, 0.02215, 0.4216, 0.02298, 0.4, 0.02298, 0.4, 0.02215, 0.4216, 0.01781, 0.3858, 0.019, 0.3534, 0.019, 0.3534, 0.01781, 0.3858, 0.01375, 0.3533, 0.0152, 0.3097, 0.0152, 0.3097, 0.01375, 0.3533, 0.001182, 0.2709, 0.002057, 0.1977, 0.002057, 0.1977, 0.001182, 0.2709, 0.001176, 0.2708, 0.002051, 0.1999, 0.002051, 0.1999, 0.001176, 0.2708, 0.001171, 0.2707, 0.002047, 0.2018, 0.002047, 0.2018, 0.001171, 0.2707, 0.001168, 0.2706, 0.002044, 0.2031, 0.002044, 0.2031, 0.001168, 0.2706, 0.001165, 0.2705, 0.002042, 0.204, 0.002042, 0.204, 0.001165, 0.2705, 0.001165, 0.2705, 0.002041, 0.2042, 0.03128, 0.4964, 0.03129, 0.4962, 0.02709, 0.448, 0.03128, 0.4964, 0.02709, 0.448, 0.02761, 0.4385, 0.02761, 0.4385, 0.02709, 0.448, 0.02298, 0.4, 0.02402, 0.381, 0.02402, 0.381, 0.02298, 0.4, 0.019, 0.3534, 0.02053, 0.3249, 0.02053, 0.3249, 0.019, 0.3534, 0.0152, 0.3097, 0.0172, 0.2712, 0.0172, 0.2712, 0.0152, 0.3097, 0.002057, 0.1977, 0.003791, 0.05858, 0.003791, 0.05858, 0.002057, 0.1977, 0.002051, 0.1999, 0.003561, 0.05503, 0.003561, 0.05503, 0.002051, 0.1999, 0.002047, 0.2018, 0.003376, 0.05217, 0.003376, 0.05217, 0.002047, 0.2018, 0.002044, 0.2031, 0.00324, 0.05008, 0.00324, 0.05008, 0.002044, 0.2031, 0.002042, 0.204, 0.003158, 0.0488, 0.003158, 0.0488, 0.002042, 0.204, 0.002041, 0.2042, 0.00313, 0.04837, 0.03127, 0.4966, 0.03128, 0.4964, 0.02761, 0.4385, 0.03127, 0.4966, 0.02761, 0.4385, 0.02822, 0.4305, 0.02822, 0.4305, 0.02761, 0.4385, 0.02402, 0.381, 0.02524, 0.3649, 0.02524, 0.3649, 0.02402, 0.381, 0.02053, 0.3249, 0.02237, 0.3012, 0.02237, 0.3012, 0.02053, 0.3249, 0.0172, 0.2712, 0.01968, 0.2403, 0.01968, 0.2403, 0.0172, 0.2712, 0.003791, 0.05858, 0.01279, 0.03178, 0.01279, 0.03178, 0.003791, 0.05858, 0.003561, 0.05503, 0.01294, 0.0317, 0.01294, 0.0317, 0.003561, 0.05503, 0.003376, 0.05217, 0.01306, 0.03163, 0.01306, 0.03163, 0.003376, 0.05217, 0.00324, 0.05008, 0.01314, 0.03158, 0.01314, 0.03158, 0.00324, 0.05008, 0.003158, 0.0488, 0.0132, 0.03155, 0.0132, 0.03155, 0.003158, 0.0488, 0.00313, 0.04837, 0.01322, 0.03154, 0.03125, 0.4967, 0.03127, 0.4966, 0.02822, 0.4305, 0.03125, 0.4967, 0.02822, 0.4305, 0.02891, 0.4241, 0.02891, 0.4241, 0.02822, 0.4305, 0.02524, 0.3649, 0.02662, 0.3524, 0.02662, 0.3524, 0.02524, 0.3649, 0.02237, 0.3012, 0.02445, 0.2832, 0.02445, 0.2832, 0.02237, 0.3012, 0.01968, 0.2403, 0.02248, 0.2181, 0.02248, 0.2181, 0.01968, 0.2403, 0.01279, 0.03178, 0.01753, 0.01827, 0.01753, 0.01827, 0.01279, 0.03178, 0.01294, 0.0317, 0.01752, 0.01817, 0.01752, 0.01817, 0.01294, 0.0317, 0.01306, 0.03163, 0.01751, 0.0181, 0.01751, 0.0181, 0.01306, 0.03163, 0.01314, 0.03158, 0.01751, 0.01804, 0.01751, 0.01804, 0.01314, 0.03158, 0.0132, 0.03155, 0.01751, 0.01801, 0.01751, 0.01801, 0.0132, 0.03155, 0.01322, 0.03154, 0.0175, 0.018, 0.03124, 0.4968, 0.03125, 0.4967, 0.02891, 0.4241, 0.03124, 0.4968, 0.02891, 0.4241, 0.02965, 0.4195, 0.02965, 0.4195, 0.02891, 0.4241, 0.02662, 0.3524, 0.02811, 0.3435, 0.02811, 0.3435, 0.02662, 0.3524, 0.02445, 0.2832, 0.02669, 0.271, 0.02669, 0.271, 0.02445, 0.2832, 0.02248, 0.2181, 0.02545, 0.204, 0.02545, 0.204, 0.02248, 0.2181, 0.01753, 0.01827, 0.02217, 0.008367, 0.02217, 0.008367, 0.01753, 0.01827, 0.01752, 0.01817, 0.02216, 0.008268, 0.02216, 0.008268, 0.01752, 0.01817, 0.01751, 0.0181, 0.02216, 0.008189, 0.02216, 0.008189, 0.01751, 0.0181, 0.01751, 0.01804, 0.02216, 0.008131, 0.02216, 0.008131, 0.01751, 0.01804, 0.01751, 0.01801, 0.02215, 0.008095, 0.02215, 0.008095, 0.01751, 0.01801, 0.0175, 0.018, 0.02215, 0.008083, 0.03122, 0.4968, 0.03124, 0.4968, 0.02965, 0.4195, 0.03122, 0.4968, 0.02965, 0.4195, 0.03043, 0.4167, 0.03043, 0.4167, 0.02965, 0.4195, 0.02811, 0.3435, 0.02968, 0.3385, 0.02968, 0.3385, 0.02811, 0.3435, 0.02669, 0.271, 0.02902, 0.2644, 0.02902, 0.2644, 0.02669, 0.271, 0.02545, 0.204, 0.02848, 0.197, 0.02848, 0.197, 0.02545, 0.204, 0.02217, 0.008367, 0.02705, 0.002328, 0.02705, 0.002328, 0.02217, 0.008367, 0.02216, 0.008268, 0.02705, 0.002226, 0.02705, 0.002226, 0.02216, 0.008268, 0.02216, 0.008189, 0.02705, 0.002143, 0.02705, 0.002143, 0.02216, 0.008189, 0.02216, 0.008131, 0.02705, 0.002083, 0.02705, 0.002083, 0.02216, 0.008131, 0.02215, 0.008095, 0.02704, 0.002046, 0.02704, 0.002046, 0.02215, 0.008095, 0.02215, 0.008083, 0.02704, 0.002033, 0.03251, 0.4953, 0.03122, 0.4968, 0.03043, 0.4167, 0.03232, 0.4148, 0.03232, 0.4148, 0.03043, 0.4167, 0.02968, 0.3385, 0.03218, 0.3366, 0.03218, 0.3366, 0.02968, 0.3385, 0.02902, 0.2644, 0.03209, 0.263, 0.03209, 0.263, 0.02902, 0.2644, 0.02848, 0.197, 0.03207, 0.1963, 0.03207, 0.1963, 0.02848, 0.197, 0.02705, 0.002328, 0.03206, 7.456e-05, 0.03206, 7.456e-05, 0.02705, 0.002328, 0.02705, 0.002226, 0.03206, 4.861e-05, 0.03206, 4.861e-05, 0.02705, 0.002226, 0.02705, 0.002143, 0.03206, 2.775e-05, 0.03206, 2.775e-05, 0.02705, 0.002143, 0.02705, 0.002083, 0.03206, 1.246e-05, 0.03206, 1.246e-05, 0.02705, 0.002083, 0.02704, 0.002046, 0.03206, 3.135e-06, 0.03206, 3.135e-06, 0.02704, 0.002046, 0.02704, 0.002033, 0.03206, 0.0, 0.03121, 0.5155, 0.03121, 0.4845, 0.02603, 0.4875, 0.02603, 0.5125, 0.02603, 0.5125, 0.02603, 0.4875, 0.021, 0.4905, 0.021, 0.5095, 0.021, 0.5095, 0.021, 0.4905, 0.01628, 0.4935, 0.01628, 0.5065, 0.01628, 0.5065, 0.01628, 0.4935, 0.01205, 0.4963, 0.01205, 0.5037, 0.01205, 0.5037, 0.01205, 0.4963, 4.825e-06, 0.5045, 4.825e-06, 0.4955, 4.825e-06, 0.4955, 4.825e-06, 0.5045, 3.146e-06, 0.5045, 4.825e-06, 0.4955, 3.146e-06, 0.5045, 3.146e-06, 0.4955, 3.146e-06, 0.4955, 3.146e-06, 0.5045, 1.796e-06, 0.5045, 1.796e-06, 0.4955, 1.796e-06, 0.4955, 1.796e-06, 0.5045, 8.063e-07, 0.5045, 8.063e-07, 0.4955, 8.063e-07, 0.4955, 8.063e-07, 0.5045, 2.028e-07, 0.5045, 2.028e-07, 0.4955, 2.028e-07, 0.4955, 2.028e-07, 0.5045, 0.0, 0.5045, 0.0, 0.4955, 0.9675, 0.4953, 0.03251, 0.4953, 0.03232, 0.4148, 0.9677, 0.4148, 0.9677, 0.4148, 0.03232, 0.4148, 0.03218, 0.3366, 0.9678, 0.3366, 0.9678, 0.3366, 0.03218, 0.3366, 0.03209, 0.263, 0.9679, 0.263, 0.9679, 0.263, 0.03209, 0.263, 0.03207, 0.1963, 0.9679, 0.1963, 0.9679, 0.1963, 0.03207, 0.1963, 0.03206, 7.456e-05, 0.9679, 7.456e-05, 0.9679, 7.456e-05, 0.03206, 7.456e-05, 0.03206, 4.861e-05, 0.9679, 4.861e-05, 0.9679, 4.861e-05, 0.03206, 4.861e-05, 0.03206, 2.775e-05, 0.9679, 2.775e-05, 0.9679, 2.775e-05, 0.03206, 2.775e-05, 0.03206, 1.246e-05, 0.9679, 1.246e-05, 0.9679, 1.246e-05, 0.03206, 1.246e-05, 0.03206, 3.135e-06, 0.9679, 3.135e-06, 0.9679, 3.135e-06, 0.03206, 3.135e-06, 0.03206, 0.0, 0.9679, 0.0, 0.9688, 0.4845, 0.9688, 0.5155, 0.974, 0.5125, 0.974, 0.4875, 0.974, 0.4875, 0.974, 0.5125, 0.979, 0.5095, 0.979, 0.4905, 0.979, 0.4905, 0.979, 0.5095, 0.9837, 0.5065, 0.9837, 0.4935, 0.9837, 0.4935, 0.9837, 0.5065, 0.988, 0.5037, 0.988, 0.4963, 0.988, 0.4963, 0.988, 0.5037, 1.0, 0.4955, 1.0, 0.5045, 1.0, 0.5045, 1.0, 0.4955, 1.0, 0.4955, 1.0, 0.5045, 1.0, 0.4955, 1.0, 0.5045, 1.0, 0.5045, 1.0, 0.4955, 1.0, 0.4955, 1.0, 0.5045, 1.0, 0.5045, 1.0, 0.4955, 1.0, 0.4955, 1.0, 0.5045, 1.0, 0.5045, 1.0, 0.4955, 1.0, 0.4955, 1.0, 0.5045, 1.0, 0.5045, 1.0, 0.4955, 1.0, 0.4955, 1.0, 0.5045, 0.03251, 0.5047, 0.9675, 0.5047, 0.9677, 0.5852, 0.03232, 0.5852, 0.03232, 0.5852, 0.9677, 0.5852, 0.9678, 0.6634, 0.03218, 0.6634, 0.03218, 0.6634, 0.9678, 0.6634, 0.9679, 0.737, 0.03209, 0.737, 0.03209, 0.737, 0.9679, 0.737, 0.9679, 0.8037, 0.03207, 0.8037, 0.03207, 0.8037, 0.9679, 0.8037, 0.9679, 0.9999, 0.03206, 0.9999, 0.03206, 0.9999, 0.9679, 0.9999, 0.9679, 1.0, 0.03206, 1.0, 0.03206, 1.0, 0.9679, 1.0, 0.9679, 1.0, 0.03206, 1.0, 0.03206, 1.0, 0.9679, 1.0, 0.9679, 1.0, 0.03206, 1.0, 0.03206, 1.0, 0.9679, 1.0, 0.9679, 1.0, 0.03206, 1.0, 0.03206, 1.0, 0.9679, 1.0, 0.9679, 1.0, 0.03206, 1.0, 0.0, 0.4955, 0.0, 0.4955, 0.0001316, 0.4179, 0.0001316, 0.4179, 1.0, 0.5, 1.0, 1.0, 0.9688, 1.0, 0.9688, 0.5, 0.9688, 0.5, 0.9688, 1.0, 0.9375, 1.0, 0.9375, 0.5, 0.9375, 0.5, 0.9375, 1.0, 0.9062, 1.0, 0.9062, 0.5, 0.9062, 0.5, 0.9062, 1.0, 0.875, 1.0, 0.875, 0.5, 0.875, 0.5, 0.875, 1.0, 0.8438, 1.0, 0.8438, 0.5, 0.8438, 0.5, 0.8438, 1.0, 0.8125, 1.0, 0.8125, 0.5, 0.8125, 0.5, 0.8125, 1.0, 0.7812, 1.0, 0.7812, 0.5, 0.7812, 0.5, 0.7812, 1.0, 0.75, 1.0, 0.75, 0.5, 0.75, 0.5, 0.75, 1.0, 0.7188, 1.0, 0.7188, 0.5, 0.7188, 0.5, 0.7188, 1.0, 0.6875, 1.0, 0.6875, 0.5, 0.6875, 0.5, 0.6875, 1.0, 0.6562, 1.0, 0.6562, 0.5, 0.6562, 0.5, 0.6562, 1.0, 0.625, 1.0, 0.625, 0.5, 0.625, 0.5, 0.625, 1.0, 0.5938, 1.0, 0.5938, 0.5, 0.5938, 0.5, 0.5938, 1.0, 0.5625, 1.0, 0.5625, 0.5, 0.5625, 0.5, 0.5625, 1.0, 0.5312, 1.0, 0.5312, 0.5, 0.5312, 0.5, 0.5312, 1.0, 0.5, 1.0, 0.5, 0.5, 0.5, 0.5, 0.5, 1.0, 0.4688, 1.0, 0.4688, 0.5, 0.4688, 0.5, 0.4688, 1.0, 0.4375, 1.0, 0.4375, 0.5, 0.4375, 0.5, 0.4375, 1.0, 0.4062, 1.0, 0.4062, 0.5, 0.4062, 0.5, 0.4062, 1.0, 0.375, 1.0, 0.375, 0.5, 0.375, 0.5, 0.375, 1.0, 0.3438, 1.0, 0.3438, 0.5, 0.3438, 0.5, 0.3438, 1.0, 0.3125, 1.0, 0.3125, 0.5, 0.3125, 0.5, 0.3125, 1.0, 0.2812, 1.0, 0.2812, 0.5, 0.2812, 0.5, 0.2812, 1.0, 0.25, 1.0, 0.25, 0.5, 0.25, 0.5, 0.25, 1.0, 0.2188, 1.0, 0.2188, 0.5, 0.2188, 0.5, 0.2188, 1.0, 0.1875, 1.0, 0.1875, 0.5, 0.1875, 0.5, 0.1875, 1.0, 0.1562, 1.0, 0.1562, 0.5, 0.1562, 0.5, 0.1562, 1.0, 0.125, 1.0, 0.125, 0.5, 0.125, 0.5, 0.125, 1.0, 0.09375, 1.0, 0.09375, 0.5, 0.09375, 0.5, 0.09375, 1.0, 0.0625, 1.0, 0.0625, 0.5, 0.05045, 0.3833, 0.02827, 0.3418, 0.01461, 0.2968, 0.01, 0.25, 0.01461, 0.2032, 0.02827, 0.1582, 0.05045, 0.1167, 0.08029, 0.08029, 0.1167, 0.05045, 0.1582, 0.02827, 0.2032, 0.01461, 0.25, 0.01, 0.2968, 0.01461, 0.3418, 0.02827, 0.3833, 0.05045, 0.4197, 0.08029, 0.4496, 0.1167, 0.4717, 0.1582, 0.4854, 0.2032, 0.49, 0.25, 0.4854, 0.2968, 0.4717, 0.3418, 0.4496, 0.3833, 0.4197, 0.4197, 0.3833, 0.4496, 0.3418, 0.4717, 0.2968, 0.4854, 0.25, 0.49, 0.2032, 0.4854, 0.1582, 0.4717, 0.1167, 0.4496, 0.08029, 0.4197, 0.0625, 0.5, 0.0625, 1.0, 0.03125, 1.0, 0.03125, 0.5, 0.03125, 0.5, 0.03125, 1.0, 0.0, 1.0, 0.0, 0.5, 0.7032, 0.4854, 0.75, 0.49, 0.7968, 0.4854, 0.8418, 0.4717, 0.8833, 0.4496, 0.9197, 0.4197, 0.9496, 0.3833, 0.9717, 0.3418, 0.9854, 0.2968, 0.99, 0.25, 0.9854, 0.2032, 0.9717, 0.1582, 0.9496, 0.1167, 0.9197, 0.08029, 0.8833, 0.05045, 0.8418, 0.02827, 0.7968, 0.01461, 0.75, 0.01, 0.7032, 0.01461, 0.6582, 0.02827, 0.6167, 0.05045, 0.5803, 0.08029, 0.5504, 0.1167, 0.5283, 0.1582, 0.5146, 0.2032, 0.51, 0.25, 0.5146, 0.2968, 0.5283, 0.3418, 0.5504, 0.3833, 0.5803, 0.4197, 0.6167, 0.4496, 0.6582, 0.4717, 1.0, 0.5, 1.0, 1.0, 0.9688, 1.0, 0.9688, 0.5, 0.9688, 0.5, 0.9688, 1.0, 0.9375, 1.0, 0.9375, 0.5, 0.9375, 0.5, 0.9375, 1.0, 0.9062, 1.0, 0.9062, 0.5, 0.9062, 0.5, 0.9062, 1.0, 0.875, 1.0, 0.875, 0.5, 0.875, 0.5, 0.875, 1.0, 0.8438, 1.0, 0.8438, 0.5, 0.8438, 0.5, 0.8438, 1.0, 0.8125, 1.0, 0.8125, 0.5, 0.8125, 0.5, 0.8125, 1.0, 0.7812, 1.0, 0.7812, 0.5, 0.7812, 0.5, 0.7812, 1.0, 0.75, 1.0, 0.75, 0.5, 0.75, 0.5, 0.75, 1.0, 0.7188, 1.0, 0.7188, 0.5, 0.7188, 0.5, 0.7188, 1.0, 0.6875, 1.0, 0.6875, 0.5, 0.6875, 0.5, 0.6875, 1.0, 0.6562, 1.0, 0.6562, 0.5, 0.6562, 0.5, 0.6562, 1.0, 0.625, 1.0, 0.625, 0.5, 0.625, 0.5, 0.625, 1.0, 0.5938, 1.0, 0.5938, 0.5, 0.5938, 0.5, 0.5938, 1.0, 0.5625, 1.0, 0.5625, 0.5, 0.5625, 0.5, 0.5625, 1.0, 0.5312, 1.0, 0.5312, 0.5, 0.5312, 0.5, 0.5312, 1.0, 0.5, 1.0, 0.5, 0.5, 0.5, 0.5, 0.5, 1.0, 0.4688, 1.0, 0.4688, 0.5, 0.4688, 0.5, 0.4688, 1.0, 0.4375, 1.0, 0.4375, 0.5, 0.4375, 0.5, 0.4375, 1.0, 0.4062, 1.0, 0.4062, 0.5, 0.4062, 0.5, 0.4062, 1.0, 0.375, 1.0, 0.375, 0.5, 0.375, 0.5, 0.375, 1.0, 0.3438, 1.0, 0.3438, 0.5, 0.3438, 0.5, 0.3438, 1.0, 0.3125, 1.0, 0.3125, 0.5, 0.3125, 0.5, 0.3125, 1.0, 0.2812, 1.0, 0.2812, 0.5, 0.2812, 0.5, 0.2812, 1.0, 0.25, 1.0, 0.25, 0.5, 0.25, 0.5, 0.25, 1.0, 0.2188, 1.0, 0.2188, 0.5, 0.2188, 0.5, 0.2188, 1.0, 0.1875, 1.0, 0.1875, 0.5, 0.1875, 0.5, 0.1875, 1.0, 0.1562, 1.0, 0.1562, 0.5, 0.1562, 0.5, 0.1562, 1.0, 0.125, 1.0, 0.125, 0.5, 0.125, 0.5, 0.125, 1.0, 0.09375, 1.0, 0.09375, 0.5, 0.09375, 0.5, 0.09375, 1.0, 0.0625, 1.0, 0.0625, 0.5, 0.2968, 0.01461, 0.3418, 0.02827, 0.3833, 0.05045, 0.4197, 0.08029, 0.4496, 0.1167, 0.4717, 0.1582, 0.4854, 0.2032, 0.49, 0.25, 0.4854, 0.2968, 0.4717, 0.3418, 0.4496, 0.3833, 0.4197, 0.4197, 0.3833, 0.4496, 0.3418, 0.4717, 0.2968, 0.4854, 0.25, 0.49, 0.2032, 0.4854, 0.1582, 0.4717, 0.1167, 0.4496, 0.08029, 0.4197, 0.05045, 0.3833, 0.02827, 0.3418, 0.01461, 0.2968, 0.01, 0.25, 0.01461, 0.2032, 0.02827, 0.1582, 0.05045, 0.1167, 0.08029, 0.08029, 0.1167, 0.05045, 0.1582, 0.02827, 0.2032, 0.01461, 0.25, 0.01, 0.0625, 0.5, 0.0625, 1.0, 0.03125, 1.0, 0.03125, 0.5, 0.03125, 0.5, 0.03125, 1.0, 0.0, 1.0, 0.0, 0.5, 0.7032, 0.4854, 0.75, 0.49, 0.7968, 0.4854, 0.8418, 0.4717, 0.8833, 0.4496, 0.9197, 0.4197, 0.9496, 0.3833, 0.9717, 0.3418, 0.9854, 0.2968, 0.99, 0.25, 0.9854, 0.2032, 0.9717, 0.1582, 0.9496, 0.1167, 0.9197, 0.08029, 0.8833, 0.05045, 0.8418, 0.02827, 0.7968, 0.01461, 0.75, 0.01, 0.7032, 0.01461, 0.6582, 0.02827, 0.6167, 0.05045, 0.5803, 0.08029, 0.5504, 0.1167, 0.5283, 0.1582, 0.5146, 0.2032, 0.51, 0.25, 0.5146, 0.2968, 0.5283, 0.3418, 0.5504, 0.3833, 0.5803, 0.4197, 0.6167, 0.4496, 0.6582, 0.4717])
me_plane.use_remesh_fix_poles = True
me_plane.use_remesh_preserve_attributes = False
me_plane.update()

# ---- objects
ob_light = bpy.data.objects.new('Light', light_light)
ob_camera = bpy.data.objects.new('Camera', cam_camera)
ob_plane = bpy.data.objects.new('Plane', me_plane)

# ---- transforms, parenting, visibility, modifiers, constraints
ob_light.location = (4.076, 1.005, 5.904)
ob_light.rotation_euler = (0.6503, 0.05522, 1.866)
ob_light.lock_rotations_4d = False
ob_light.empty_display_type = 'ARROWS'
ob_light.color = (0.0, 0.0, 0.0, 0.0)
ob_light.lineart.crease_threshold = 0.0
ob_camera.location = (7.359, -6.926, 4.958)
ob_camera.rotation_euler = (1.109, 0.0, 0.8149)
ob_camera.lock_rotations_4d = False
ob_camera.empty_display_type = 'ARROWS'
ob_camera.color = (0.0, 0.0, 0.0, 0.0)
ob_camera.display_type = 'WIRE'
ob_camera.lineart.crease_threshold = 0.0
ob_plane.location = (0.0, 0.0, 0.0)

# ---- collection membership
col_collection.objects.link(ob_light)
col_collection.objects.link(ob_camera)
col_collection.objects.link(ob_plane)

# ---- scene / render settings (as saved in the file)
scene.camera = ob_camera
scene.frame_start = 1; scene.frame_end = 250; scene.frame_set(1)
scene.render.engine = 'BLENDER_EEVEE_NEXT'
scene.cycles.use_denoising = False
scene.cycles.samples = 128
scene.cycles.sampling_pattern = 'TABULATED_SOBOL'
scene.cycles.use_adaptive_sampling = False
scene.cycles.use_light_tree = False
scene.view_settings.view_transform = 'Filmic'
scene.unit_settings.scale_length = 0.001
bpy.context.view_layer.update()
